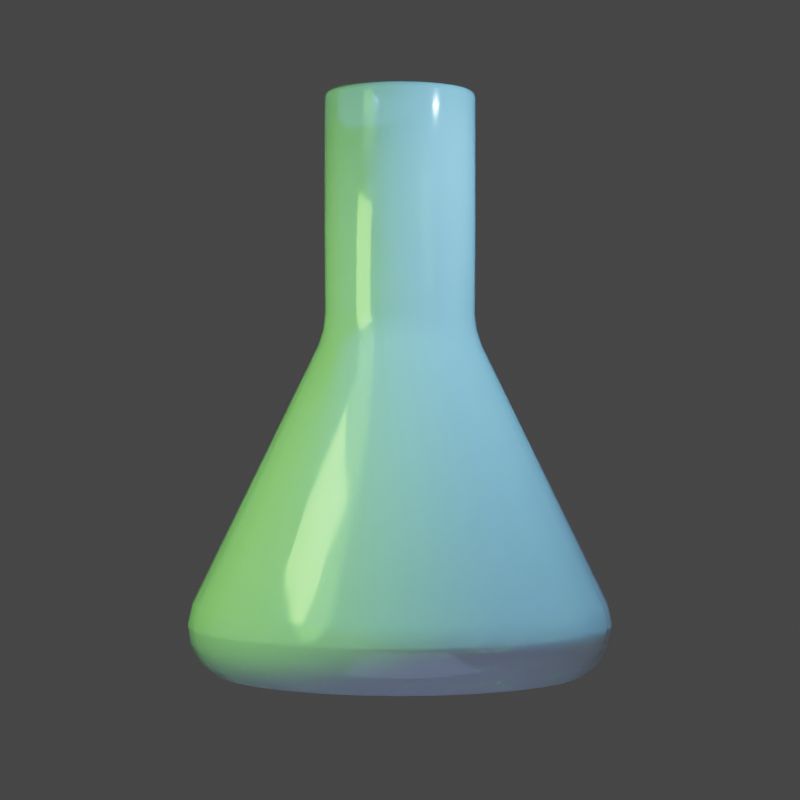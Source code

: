 # Source: Antibuck.blend  (saved by Blender 2.90.8; exported with 4.5.12 LTS)
import bpy
from mathutils import Matrix  # noqa: F401  (used for matrix-valued properties, if any)

bpy.ops.wm.read_factory_settings(use_empty=True)
scene = bpy.context.scene
scene.name = 'Scene'

# ---- collections
col_collection = bpy.data.collections.new('Collection'); scene.collection.children.link(col_collection)

# ---- materials (node trees are filled in below, after node groups)
mat_material_007 = bpy.data.materials.new('Material.007')
mat_material_007.surface_render_method = 'BLENDED'
mat_material_007.blend_method = 'BLEND'
mat_material_007.use_transparency_overlap = False
mat_material_007.show_transparent_back = False
mat_material_007.use_transparent_shadow = False
mat_material_007.use_raytrace_refraction = True
mat_material_007.use_screen_refraction = True
mat_material_007.use_sss_translucency = True
mat_material_007.thickness_mode = 'SLAB'
mat_material_007.use_thickness_from_shadow = True

# ---- node groups
ng_auto_smooth = bpy.data.node_groups.new('Auto Smooth', 'GeometryNodeTree')
_s = ng_auto_smooth.interface.new_socket(name='Geometry', in_out='OUTPUT', socket_type='NodeSocketGeometry')
_s = ng_auto_smooth.interface.new_socket(name='Geometry', in_out='INPUT', socket_type='NodeSocketGeometry')
_s = ng_auto_smooth.interface.new_socket(name='Angle', in_out='INPUT', socket_type='NodeSocketFloat')
_s.subtype = 'ANGLE'
_s.min_value = 0.0
_s.max_value = 3.142
ng_auto_smooth.is_modifier = True
_N = ng_auto_smooth.nodes; _L = ng_auto_smooth.links
n0 = _N.new('NodeGroupOutput'); n0.name = 'Group Output'; n0.location = (480, -100)
n1 = _N.new('NodeGroupInput'); n1.name = 'Group Input'; n1.location = (-420, -300)
n2 = _N.new('NodeGroupInput'); n2.name = 'Group Input.001'; n2.location = (-60, -100)
n3 = _N.new('GeometryNodeSetShadeSmooth'); n3.name = 'Set Shade Smooth'; n3.location = (120, -100)
n3.domain = 'EDGE'
n4 = _N.new('GeometryNodeSetShadeSmooth'); n4.name = 'Set Shade Smooth.001'; n4.location = (300, -100)
n5 = _N.new('GeometryNodeInputMeshEdgeAngle'); n5.name = 'Edge Angle'; n5.location = (-420, -220)
n6 = _N.new('GeometryNodeInputEdgeSmooth'); n6.name = 'Is Edge Smooth'; n6.location = (-60, -160)
n7 = _N.new('GeometryNodeInputShadeSmooth'); n7.name = 'Is Face Smooth'; n7.location = (-240, -340)
n8 = _N.new('FunctionNodeBooleanMath'); n8.name = 'Boolean Math'; n8.location = (-60, -220)
n9 = _N.new('FunctionNodeCompare'); n9.name = 'Compare'; n9.location = (-240, -180)
n9.operation = 'LESS_EQUAL'
_L.new(n5.outputs[0], n9.inputs[0])
_L.new(n4.outputs[0], n0.inputs[0])
_L.new(n1.outputs[1], n9.inputs[1])
_L.new(n9.outputs[0], n8.inputs[0])
_L.new(n7.outputs[0], n8.inputs[1])
_L.new(n2.outputs[0], n3.inputs[0])
_L.new(n6.outputs[0], n3.inputs[1])
_L.new(n3.outputs[0], n4.inputs[0])
_L.new(n8.outputs[0], n3.inputs[2])
n0.is_active_output = True

# ---- material node trees
mat_material_007.use_nodes = True; mat_material_007.node_tree.nodes.clear()
_N = mat_material_007.node_tree.nodes; _L = mat_material_007.node_tree.links
n0 = _N.new('ShaderNodeBsdfPrincipled'); n0.name = 'Principled BSDF'; n0.location = (10, 300)
n0.distribution = 'GGX'
n0.subsurface_method = 'BURLEY'
n0.inputs[0].default_value = (1.0, 1.0, 1.0, 1.0)
n0.inputs[2].default_value = 0.0935
n0.inputs[3].default_value = 1.45
n0.inputs[13].default_value = 0.6301
n0.inputs[18].default_value = 0.6063
n0.inputs[19].default_value = 0.25
n0.inputs[20].default_value = 0.1402
n0.inputs[27].default_value = (0.0, 0.0, 0.0, 1.0)
n0.inputs[28].default_value = 1.0
n1 = _N.new('ShaderNodeOutputMaterial'); n1.name = 'Material Output'; n1.location = (300, 300)
_L.new(n0.outputs[0], n1.inputs[0])
n1.is_active_output = True

# ---- world
world_world = bpy.data.worlds.new('World'); scene.world = world_world
world_world.use_nodes = True; world_world.node_tree.nodes.clear()
_N = world_world.node_tree.nodes; _L = world_world.node_tree.links
n0 = _N.new('ShaderNodeOutputWorld'); n0.name = 'World Output'; n0.location = (300, 300)
n1 = _N.new('ShaderNodeBackground'); n1.name = 'Background'; n1.location = (10, 300)
n1.inputs[0].default_value = (0.05088, 0.05088, 0.05088, 1.0)
_L.new(n1.outputs[0], n0.inputs[0])
n0.is_active_output = True
world_world.color = (0.05088, 0.05088, 0.05088)
world_world.use_sun_shadow = False
world_world.sun_shadow_jitter_overblur = 0.0

# ---- cameras
cam_camera_001 = bpy.data.cameras.new('Camera.001')
cam_camera_001.lens = 91.0

# ---- lights
light_trilamp_back = bpy.data.lights.new('TriLamp-Back', 'AREA')
light_trilamp_back.color = (0.2394, 1.0, 0.115)
light_trilamp_back.transmission_factor = 0.0
light_trilamp_back.energy = 274.7
light_trilamp_back.shadow_soft_size = 0.25
light_trilamp_back.shadow_maximum_resolution = 0.006
light_trilamp_back.use_absolute_resolution = True
light_trilamp_fill = bpy.data.lights.new('TriLamp-Fill', 'AREA')
light_trilamp_fill.color = (0.3726, 0.4751, 1.0)
light_trilamp_fill.transmission_factor = 0.0
light_trilamp_fill.energy = 119.5
light_trilamp_fill.shadow_soft_size = 0.25
light_trilamp_fill.shadow_maximum_resolution = 0.006
light_trilamp_fill.use_absolute_resolution = True
light_trilamp_key = bpy.data.lights.new('TriLamp-Key', 'AREA')
light_trilamp_key.color = (0.1569, 0.5606, 1.0)
light_trilamp_key.transmission_factor = 0.0
light_trilamp_key.energy = 315.0
light_trilamp_key.shadow_soft_size = 0.25
light_trilamp_key.shadow_maximum_resolution = 0.006
light_trilamp_key.use_absolute_resolution = True

# ---- meshes
me_cylinder_002 = bpy.data.meshes.new('Cylinder.002')
me_cylinder_002.from_pydata([(2.414e-08, 0.5225, 1.151), (0.1019, 0.5125, 1.151), (0.2, 0.4828, 1.151), (0.2903, 0.4345, 1.151), (0.3695, 0.3695, 1.151), (0.4345, 0.2903, 1.151), (0.4828, 0.2, 1.151), (0.5125, 0.1019, 1.151), (0.5225, 1.762e-07, 1.151), (0.5125, -0.1019, 1.151), (0.4828, -0.2, 1.151), (0.4345, -0.2903, 1.151), (0.3695, -0.3695, 1.151), (0.2903, -0.4345, 1.151), (0.2, -0.4828, 1.151), (0.1019, -0.5125, 1.151), (-1.461e-07, -0.5225, 1.151), (-0.1019, -0.5125, 1.151), (-0.2, -0.4828, 1.151), (-0.2903, -0.4345, 1.151), (-0.3695, -0.3695, 1.151), (-0.4345, -0.2903, 1.151), (-0.4828, -0.2, 1.151), (-0.5125, -0.1019, 1.151), (-0.5225, 6.413e-07, 1.151), (-0.5125, 0.1019, 1.151), (-0.4828, 0.2, 1.151), (-0.4345, 0.2903, 1.151), (-0.3695, 0.3695, 1.151), (-0.2903, 0.4345, 1.151), (-0.2, 0.4828, 1.151), (-0.1019, 0.5125, 1.151), (-2.631e-07, 0.7647, -1.858), (0.1492, 0.75, -1.858), (0.2926, 0.7065, -1.858), (0.4248, 0.6358, -1.858), (0.5407, 0.5407, -1.858), (0.6358, 0.4248, -1.858), (0.7065, 0.2926, -1.858), (0.75, 0.1492, -1.858), (0.7647, -1.385e-07, -1.858), (0.75, -0.1492, -1.858), (0.7065, -0.2926, -1.858), (0.6358, -0.4248, -1.858), (0.5407, -0.5407, -1.858), (0.4248, -0.6358, -1.858), (0.2926, -0.7065, -1.858), (0.1492, -0.75, -1.858), (-2.766e-07, -0.7647, -1.858), (-0.1492, -0.75, -1.858), (-0.2926, -0.7065, -1.858), (-0.4248, -0.6358, -1.858), (-0.5407, -0.5407, -1.858), (-0.6358, -0.4248, -1.858), (-0.7065, -0.2926, -1.858), (-0.75, -0.1492, -1.858), (-0.7647, 7.041e-07, -1.858), (-0.75, 0.1492, -1.858), (-0.7065, 0.2926, -1.858), (-0.6358, 0.4248, -1.858), (-0.5407, 0.5407, -1.858), (-0.4248, 0.6358, -1.858), (-0.2926, 0.7065, -1.858), (-0.1492, 0.75, -1.858), (-2.346e-08, 1.39, -1.774), (-3.179e-08, 1.434, -1.394), (-2.955e-08, 1.449, -1.647), (-3.282e-08, 1.465, -1.521), (0.2797, 1.406, -1.394), (0.2713, 1.364, -1.774), (0.2857, 1.437, -1.521), (0.2827, 1.421, -1.647), (0.5486, 1.324, -1.394), (0.5321, 1.285, -1.774), (0.5605, 1.353, -1.521), (0.5545, 1.339, -1.647), (0.7965, 1.192, -1.394), (0.7725, 1.156, -1.774), (0.8137, 1.218, -1.521), (0.8049, 1.205, -1.647), (1.014, 1.014, -1.394), (0.9832, 0.9832, -1.774), (1.036, 1.036, -1.521), (1.024, 1.024, -1.647), (1.192, 0.7965, -1.394), (1.156, 0.7725, -1.774), (1.218, 0.8137, -1.521), (1.205, 0.8049, -1.647), (1.324, 0.5486, -1.394), (1.285, 0.5321, -1.774), (1.353, 0.5605, -1.521), (1.339, 0.5545, -1.647), (1.406, 0.2797, -1.394), (1.364, 0.2713, -1.774), (1.437, 0.2857, -1.521), (1.421, 0.2827, -1.647), (1.434, -2.632e-08, -1.394), (1.39, -1.146e-08, -1.774), (1.465, -3.247e-08, -1.521), (1.449, -2.706e-08, -1.647), (1.406, -0.2797, -1.394), (1.364, -0.2713, -1.774), (1.437, -0.2857, -1.521), (1.421, -0.2827, -1.647), (1.324, -0.5486, -1.394), (1.285, -0.5321, -1.774), (1.353, -0.5605, -1.521), (1.339, -0.5545, -1.647), (1.192, -0.7965, -1.394), (1.156, -0.7725, -1.774), (1.218, -0.8137, -1.521), (1.205, -0.8049, -1.647), (1.014, -1.014, -1.394), (0.9832, -0.9832, -1.774), (1.036, -1.036, -1.521), (1.024, -1.024, -1.647), (0.7965, -1.192, -1.394), (0.7725, -1.156, -1.774), (0.8137, -1.218, -1.521), (0.8049, -1.205, -1.647), (0.5486, -1.324, -1.394), (0.5321, -1.285, -1.774), (0.5605, -1.353, -1.521), (0.5545, -1.339, -1.647), (0.2797, -1.406, -1.394), (0.2713, -1.364, -1.774), (0.2857, -1.437, -1.521), (0.2827, -1.421, -1.647), (-4.989e-07, -1.434, -1.394), (-4.765e-07, -1.39, -1.774), (-5.1e-07, -1.465, -1.521), (-5.018e-07, -1.449, -1.647), (-0.2797, -1.406, -1.394), (-0.2713, -1.364, -1.774), (-0.2857, -1.437, -1.521), (-0.2827, -1.421, -1.647), (-0.5486, -1.324, -1.394), (-0.5321, -1.285, -1.774), (-0.5605, -1.353, -1.521), (-0.5545, -1.339, -1.647), (-0.7965, -1.192, -1.394), (-0.7725, -1.156, -1.774), (-0.8137, -1.218, -1.521), (-0.8049, -1.205, -1.647), (-1.014, -1.014, -1.394), (-0.9832, -0.9832, -1.774), (-1.036, -1.036, -1.521), (-1.024, -1.024, -1.647), (-1.192, -0.7965, -1.394), (-1.156, -0.7725, -1.774), (-1.218, -0.8137, -1.521), (-1.205, -0.8049, -1.647), (-1.324, -0.5486, -1.394), (-1.285, -0.5321, -1.774), (-1.353, -0.5605, -1.521), (-1.339, -0.5545, -1.647), (-1.406, -0.2797, -1.394), (-1.364, -0.2713, -1.774), (-1.437, -0.2857, -1.521), (-1.421, -0.2827, -1.647), (-1.434, 1.25e-06, -1.394), (-1.39, 1.226e-06, -1.774), (-1.465, 1.271e-06, -1.521), (-1.449, 1.262e-06, -1.647), (-1.406, 0.2797, -1.394), (-1.364, 0.2713, -1.774), (-1.437, 0.2857, -1.521), (-1.421, 0.2827, -1.647), (-1.324, 0.5486, -1.394), (-1.285, 0.5321, -1.774), (-1.353, 0.5605, -1.521), (-1.339, 0.5545, -1.647), (-1.192, 0.7965, -1.394), (-1.156, 0.7725, -1.774), (-1.218, 0.8137, -1.521), (-1.205, 0.8049, -1.647), (-1.014, 1.014, -1.394), (-0.9832, 0.9832, -1.774), (-1.036, 1.036, -1.521), (-1.024, 1.024, -1.647), (-0.7965, 1.192, -1.394), (-0.7725, 1.156, -1.774), (-0.8137, 1.218, -1.521), (-0.8049, 1.205, -1.647), (-0.5486, 1.324, -1.394), (-0.5321, 1.285, -1.774), (-0.5605, 1.353, -1.521), (-0.5545, 1.339, -1.647), (-0.2797, 1.406, -1.394), (-0.2713, 1.364, -1.774), (-0.2857, 1.437, -1.521), (-0.2827, 1.421, -1.647), (-9.487e-09, 1.294, -1.858), (0.2524, 1.269, -1.858), (0.4952, 1.195, -1.858), (0.7189, 1.076, -1.858), (0.9149, 0.9149, -1.858), (1.076, 0.7189, -1.858), (1.195, 0.4952, -1.858), (1.269, 0.2524, -1.858), (1.294, 1.203e-08, -1.858), (1.269, -0.2524, -1.858), (1.195, -0.4952, -1.858), (1.076, -0.7189, -1.858), (0.9149, -0.9149, -1.858), (0.7189, -1.076, -1.858), (0.4952, -1.195, -1.858), (0.2524, -1.269, -1.858), (-4.311e-07, -1.294, -1.858), (-0.2524, -1.269, -1.858), (-0.4952, -1.195, -1.858), (-0.7189, -1.076, -1.858), (-0.9149, -0.9149, -1.858), (-1.076, -0.7189, -1.858), (-1.195, -0.4952, -1.858), (-1.269, -0.2524, -1.858), (-1.294, 1.164e-06, -1.858), (-1.269, 0.2524, -1.858), (-1.195, 0.4952, -1.858), (-1.076, 0.7189, -1.858), (-0.9149, 0.9149, -1.858), (-0.7189, 1.076, -1.858), (-0.4952, 1.195, -1.858), (-0.2524, 1.269, -1.858), (-2.606e-07, 0.7647, -1.848), (0.1492, 0.75, -1.848), (0.2926, 0.7065, -1.848), (0.4248, 0.6358, -1.848), (0.5407, 0.5407, -1.848), (0.6358, 0.4248, -1.848), (0.7065, 0.2926, -1.848), (0.75, 0.1492, -1.848), (0.7647, -1.385e-07, -1.848), (0.75, -0.1492, -1.848), (0.7065, -0.2926, -1.848), (0.6358, -0.4248, -1.848), (0.5407, -0.5407, -1.848), (0.4248, -0.6358, -1.848), (0.2926, -0.7065, -1.848), (0.1492, -0.75, -1.848), (-2.741e-07, -0.7647, -1.848), (-0.1492, -0.75, -1.848), (-0.2926, -0.7065, -1.848), (-0.4248, -0.6358, -1.848), (-0.5407, -0.5407, -1.848), (-0.6358, -0.4248, -1.848), (-0.7065, -0.2926, -1.848), (-0.75, -0.1492, -1.848), (-0.7647, 7.041e-07, -1.848), (-0.75, 0.1492, -1.848), (-0.7065, 0.2926, -1.848), (-0.6358, 0.4248, -1.848), (-0.5407, 0.5407, -1.848), (-0.4248, 0.6358, -1.848), (-0.2926, 0.7065, -1.848), (-0.1492, 0.75, -1.848), (0.0894, 0.4495, 0.1696), (-9.098e-08, 0.4583, 0.1696), (0.1754, 0.4234, 0.1696), (0.2546, 0.381, 0.1696), (0.324, 0.324, 0.1696), (0.381, 0.2546, 0.1696), (0.4234, 0.1754, 0.1696), (0.4495, 0.0894, 0.1696), (0.4583, 1.531e-07, 0.1696), (0.4495, -0.0894, 0.1696), (0.4234, -0.1754, 0.1696), (0.381, -0.2546, 0.1696), (0.324, -0.324, 0.1696), (0.2546, -0.381, 0.1696), (0.1754, -0.4234, 0.1696), (0.0894, -0.4495, 0.1696), (-1.838e-07, -0.4583, 0.1696), (-0.0894, -0.4495, 0.1696), (-0.1754, -0.4234, 0.1696), (-0.2546, -0.381, 0.1696), (-0.324, -0.324, 0.1696), (-0.381, -0.2546, 0.1696), (-0.4234, -0.1754, 0.1696), (-0.4495, -0.0894, 0.1696), (-0.4583, 5.725e-07, 0.1696), (-0.4495, 0.0894, 0.1696), (-0.4234, 0.1754, 0.1696), (-0.381, 0.2546, 0.1696), (-0.324, 0.324, 0.1696), (-0.2546, 0.381, 0.1696), (-0.1754, 0.4234, 0.1696), (-0.0894, 0.4495, 0.1696), (0.2638, 1.326, -1.552), (-8.957e-08, 1.352, -1.552), (0.5175, 1.249, -1.552), (0.7513, 1.124, -1.552), (0.9562, 0.9562, -1.552), (1.124, 0.7513, -1.552), (1.249, 0.5175, -1.552), (1.326, 0.2638, -1.552), (1.352, -8.772e-08, -1.552), (1.326, -0.2638, -1.552), (1.249, -0.5175, -1.552), (1.124, -0.7513, -1.552), (0.9562, -0.9562, -1.552), (0.7513, -1.124, -1.552), (0.5175, -1.249, -1.552), (0.2638, -1.326, -1.552), (-3.634e-07, -1.352, -1.552), (-0.2638, -1.326, -1.552), (-0.5175, -1.249, -1.552), (-0.7513, -1.124, -1.552), (-0.9562, -0.9562, -1.552), (-1.124, -0.7513, -1.552), (-1.249, -0.5175, -1.552), (-1.326, -0.2638, -1.552), (-1.352, 1.15e-06, -1.552), (-1.326, 0.2638, -1.552), (-1.249, 0.5175, -1.552), (-1.124, 0.7513, -1.552), (-0.9562, 0.9562, -1.552), (-0.7513, 1.124, -1.552), (-0.5175, 1.249, -1.552), (-0.2638, 1.326, -1.552), (0.0939, 0.4721, 2.134), (0.1019, 0.5125, 2.093), (0.09792, 0.4923, 2.128), (0.1009, 0.5071, 2.113), (6.72e-08, 0.5225, 2.093), (4.13e-08, 0.4813, 2.134), (6.443e-08, 0.517, 2.113), (5.497e-08, 0.5019, 2.128), (0.1842, 0.4447, 2.134), (0.2, 0.4828, 2.093), (0.1921, 0.4637, 2.128), (0.1979, 0.4777, 2.113), (0.2674, 0.4002, 2.134), (0.2903, 0.4345, 2.093), (0.2789, 0.4173, 2.128), (0.2872, 0.4299, 2.113), (0.3403, 0.3403, 2.134), (0.3695, 0.3695, 2.093), (0.3549, 0.3549, 2.128), (0.3656, 0.3656, 2.113), (0.4002, 0.2674, 2.134), (0.4345, 0.2903, 2.093), (0.4173, 0.2789, 2.128), (0.4299, 0.2872, 2.113), (0.4447, 0.1842, 2.134), (0.4828, 0.2, 2.093), (0.4637, 0.1921, 2.128), (0.4777, 0.1979, 2.113), (0.4721, 0.0939, 2.134), (0.5125, 0.1019, 2.093), (0.4923, 0.09792, 2.128), (0.5071, 0.1009, 2.113), (0.4813, 1.614e-07, 2.134), (0.5225, 1.762e-07, 2.093), (0.5019, 1.689e-07, 2.128), (0.517, 1.743e-07, 2.113), (0.4721, -0.0939, 2.134), (0.5125, -0.1019, 2.093), (0.4923, -0.09792, 2.128), (0.5071, -0.1009, 2.113), (0.4447, -0.1842, 2.134), (0.4828, -0.2, 2.093), (0.4637, -0.1921, 2.128), (0.4777, -0.1979, 2.113), (0.4002, -0.2674, 2.134), (0.4345, -0.2903, 2.093), (0.4173, -0.2789, 2.128), (0.4299, -0.2872, 2.113), (0.3403, -0.3403, 2.134), (0.3695, -0.3695, 2.093), (0.3549, -0.3549, 2.128), (0.3656, -0.3656, 2.113), (0.2674, -0.4002, 2.134), (0.2903, -0.4345, 2.093), (0.2789, -0.4173, 2.128), (0.2872, -0.4299, 2.113), (0.1842, -0.4447, 2.134), (0.2, -0.4828, 2.093), (0.1921, -0.4637, 2.128), (0.1979, -0.4777, 2.113), (0.0939, -0.4721, 2.134), (0.1019, -0.5125, 2.093), (0.09792, -0.4923, 2.128), (0.1009, -0.5071, 2.113), (-7.928e-08, -0.4813, 2.134), (-1.031e-07, -0.5225, 2.093), (-9.045e-08, -0.5019, 2.128), (-9.916e-08, -0.517, 2.113), (-0.0939, -0.4721, 2.134), (-0.1019, -0.5125, 2.093), (-0.09792, -0.4923, 2.128), (-0.1009, -0.5071, 2.113), (-0.1842, -0.4447, 2.134), (-0.2, -0.4828, 2.093), (-0.1921, -0.4637, 2.128), (-0.1979, -0.4777, 2.113), (-0.2674, -0.4002, 2.134), (-0.2903, -0.4345, 2.093), (-0.2789, -0.4173, 2.128), (-0.2872, -0.4299, 2.113), (-0.3403, -0.3403, 2.134), (-0.3695, -0.3695, 2.093), (-0.3549, -0.3549, 2.128), (-0.3656, -0.3656, 2.113), (-0.4002, -0.2674, 2.134), (-0.4345, -0.2903, 2.093), (-0.4173, -0.2789, 2.128), (-0.4299, -0.2872, 2.113), (-0.4447, -0.1842, 2.134), (-0.4828, -0.2, 2.093), (-0.4637, -0.1921, 2.128), (-0.4777, -0.1979, 2.113), (-0.4721, -0.0939, 2.134), (-0.5125, -0.1019, 2.093), (-0.4923, -0.09792, 2.128), (-0.5071, -0.1009, 2.113), (-0.4813, 5.972e-07, 2.134), (-0.5225, 6.413e-07, 2.093), (-0.5019, 6.193e-07, 2.128), (-0.517, 6.355e-07, 2.113), (-0.4721, 0.0939, 2.134), (-0.5125, 0.1019, 2.093), (-0.4923, 0.09792, 2.128), (-0.5071, 0.1009, 2.113), (-0.4447, 0.1842, 2.134), (-0.4828, 0.2, 2.093), (-0.4637, 0.1921, 2.128), (-0.4777, 0.1979, 2.113), (-0.4002, 0.2674, 2.134), (-0.4345, 0.2903, 2.093), (-0.4173, 0.2789, 2.128), (-0.4299, 0.2872, 2.113), (-0.3403, 0.3403, 2.134), (-0.3695, 0.3695, 2.093), (-0.3549, 0.3549, 2.128), (-0.3656, 0.3656, 2.113), (-0.2674, 0.4002, 2.134), (-0.2903, 0.4345, 2.093), (-0.2789, 0.4173, 2.128), (-0.2872, 0.4299, 2.113), (-0.1842, 0.4447, 2.134), (-0.2, 0.4828, 2.093), (-0.1921, 0.4637, 2.128), (-0.1979, 0.4777, 2.113), (-0.0939, 0.4721, 2.134), (-0.1019, 0.5125, 2.093), (-0.09792, 0.4923, 2.128), (-0.1009, 0.5071, 2.113), (0.08405, 0.4226, 2.075), (0.08769, 0.4408, 2.128), (0.08454, 0.425, 2.093), (0.08587, 0.4317, 2.112), (4.096e-08, 0.4495, 2.128), (2.661e-08, 0.4308, 2.075), (3.445e-08, 0.4402, 2.112), (2.92e-08, 0.4333, 2.093), (0.1649, 0.3981, 2.075), (0.172, 0.4153, 2.128), (0.1658, 0.4004, 2.093), (0.1684, 0.4067, 2.112), (0.2394, 0.3582, 2.075), (0.2497, 0.3737, 2.128), (0.2408, 0.3603, 2.093), (0.2445, 0.366, 2.112), (0.3047, 0.3047, 2.075), (0.3178, 0.3178, 2.128), (0.3064, 0.3064, 2.093), (0.3112, 0.3112, 2.112), (0.3582, 0.2394, 2.075), (0.3737, 0.2497, 2.128), (0.3603, 0.2408, 2.093), (0.366, 0.2445, 2.112), (0.3981, 0.1649, 2.075), (0.4153, 0.172, 2.128), (0.4004, 0.1658, 2.093), (0.4067, 0.1684, 2.112), (0.4226, 0.08405, 2.075), (0.4408, 0.08769, 2.128), (0.425, 0.08454, 2.093), (0.4317, 0.08587, 2.112), (0.4308, 1.615e-07, 2.075), (0.4495, 1.682e-07, 2.128), (0.4333, 1.624e-07, 2.093), (0.4402, 1.648e-07, 2.112), (0.4226, -0.08405, 2.075), (0.4408, -0.08769, 2.128), (0.425, -0.08454, 2.093), (0.4317, -0.08587, 2.112), (0.3981, -0.1649, 2.075), (0.4153, -0.172, 2.128), (0.4004, -0.1658, 2.093), (0.4067, -0.1684, 2.112), (0.3582, -0.2394, 2.075), (0.3737, -0.2497, 2.128), (0.3603, -0.2408, 2.093), (0.366, -0.2445, 2.112), (0.3047, -0.3047, 2.075), (0.3178, -0.3178, 2.128), (0.3064, -0.3064, 2.093), (0.3112, -0.3112, 2.112), (0.2394, -0.3582, 2.075), (0.2497, -0.3737, 2.128), (0.2408, -0.3603, 2.093), (0.2445, -0.366, 2.112), (0.1649, -0.3981, 2.075), (0.172, -0.4153, 2.128), (0.1658, -0.4004, 2.093), (0.1684, -0.4067, 2.112), (0.08405, -0.4226, 2.075), (0.08769, -0.4408, 2.128), (0.08454, -0.425, 2.093), (0.08587, -0.4317, 2.112), (-6.062e-08, -0.4308, 2.075), (-6.873e-08, -0.4495, 2.128), (-6.107e-08, -0.4333, 2.093), (-6.403e-08, -0.4402, 2.112), (-0.08405, -0.4226, 2.075), (-0.08769, -0.4408, 2.128), (-0.08454, -0.425, 2.093), (-0.08587, -0.4317, 2.112), (-0.1649, -0.3981, 2.075), (-0.172, -0.4153, 2.128), (-0.1658, -0.4004, 2.093), (-0.1684, -0.4067, 2.112), (-0.2394, -0.3582, 2.075), (-0.2497, -0.3737, 2.128), (-0.2408, -0.3603, 2.093), (-0.2445, -0.366, 2.112), (-0.3047, -0.3047, 2.075), (-0.3178, -0.3178, 2.128), (-0.3064, -0.3064, 2.093), (-0.3112, -0.3112, 2.112), (-0.3582, -0.2394, 2.075), (-0.3737, -0.2497, 2.128), (-0.3603, -0.2408, 2.093), (-0.366, -0.2445, 2.112), (-0.3981, -0.1649, 2.075), (-0.4153, -0.172, 2.128), (-0.4004, -0.1658, 2.093), (-0.4067, -0.1684, 2.112), (-0.4226, -0.08405, 2.075), (-0.4408, -0.08769, 2.128), (-0.425, -0.08454, 2.093), (-0.4317, -0.08587, 2.112), (-0.4308, 5.558e-07, 2.075), (-0.4495, 5.757e-07, 2.128), (-0.4333, 5.585e-07, 2.093), (-0.4402, 5.658e-07, 2.112), (-0.4226, 0.08405, 2.075), (-0.4408, 0.08769, 2.128), (-0.425, 0.08454, 2.093), (-0.4317, 0.08587, 2.112), (-0.3981, 0.1649, 2.075), (-0.4153, 0.172, 2.128), (-0.4004, 0.1658, 2.093), (-0.4067, 0.1684, 2.112), (-0.3582, 0.2394, 2.075), (-0.3737, 0.2497, 2.128), (-0.3603, 0.2408, 2.093), (-0.366, 0.2445, 2.112), (-0.3047, 0.3047, 2.075), (-0.3178, 0.3178, 2.128), (-0.3064, 0.3064, 2.093), (-0.3112, 0.3112, 2.112), (-0.2394, 0.3582, 2.075), (-0.2497, 0.3737, 2.128), (-0.2408, 0.3603, 2.093), (-0.2445, 0.366, 2.112), (-0.1649, 0.3981, 2.075), (-0.172, 0.4153, 2.128), (-0.1658, 0.4004, 2.093), (-0.1684, 0.4067, 2.112), (-0.08405, 0.4226, 2.075), (-0.08769, 0.4408, 2.128), (-0.08454, 0.425, 2.093), (-0.08587, 0.4317, 2.112), (1.83e-08, 0.5182, 0.5965), (1.435e-08, 0.5684, 0.3758), (1.666e-08, 0.5326, 0.4837), (0.1109, 0.5575, 0.3758), (0.1011, 0.5083, 0.5965), (0.1039, 0.5223, 0.4837), (0.2175, 0.5251, 0.3758), (0.1983, 0.4788, 0.5965), (0.2038, 0.492, 0.4837), (0.3158, 0.4726, 0.3758), (0.2879, 0.4309, 0.5965), (0.2959, 0.4428, 0.4837), (0.4019, 0.4019, 0.3758), (0.3664, 0.3664, 0.5965), (0.3766, 0.3766, 0.4837), (0.4726, 0.3158, 0.3758), (0.4309, 0.2879, 0.5965), (0.4428, 0.2959, 0.4837), (0.5251, 0.2175, 0.3758), (0.4788, 0.1983, 0.5965), (0.492, 0.2038, 0.4837), (0.5575, 0.1109, 0.3758), (0.5083, 0.1011, 0.5965), (0.5223, 0.1039, 0.4837), (0.5684, 1.738e-07, 0.3758), (0.5182, 1.84e-07, 0.5965), (0.5326, 1.817e-07, 0.4837), (0.5575, -0.1109, 0.3758), (0.5083, -0.1011, 0.5965), (0.5223, -0.1039, 0.4837), (0.5251, -0.2175, 0.3758), (0.4788, -0.1983, 0.5965), (0.492, -0.2038, 0.4837), (0.4726, -0.3158, 0.3758), (0.4309, -0.2879, 0.5965), (0.4428, -0.2959, 0.4837), (0.4019, -0.4019, 0.3758), (0.3664, -0.3664, 0.5965), (0.3766, -0.3766, 0.4837), (0.3158, -0.4726, 0.3758), (0.2879, -0.4309, 0.5965), (0.2959, -0.4428, 0.4837), (0.2175, -0.5251, 0.3758), (0.1983, -0.4788, 0.5965), (0.2038, -0.492, 0.4837), (0.1109, -0.5575, 0.3758), (0.1011, -0.5083, 0.5965), (0.1039, -0.5223, 0.4837), (-1.709e-07, -0.5684, 0.3758), (-1.506e-07, -0.5182, 0.5965), (-1.569e-07, -0.5326, 0.4837), (-0.1109, -0.5575, 0.3758), (-0.1011, -0.5083, 0.5965), (-0.1039, -0.5223, 0.4837), (-0.2175, -0.5251, 0.3758), (-0.1983, -0.4788, 0.5965), (-0.2038, -0.492, 0.4837), (-0.3158, -0.4726, 0.3758), (-0.2879, -0.4309, 0.5965), (-0.2959, -0.4428, 0.4837), (-0.4019, -0.4019, 0.3758), (-0.3664, -0.3664, 0.5965), (-0.3766, -0.3766, 0.4837), (-0.4726, -0.3158, 0.3758), (-0.4309, -0.2879, 0.5965), (-0.4428, -0.2959, 0.4837), (-0.5251, -0.2175, 0.3758), (-0.4788, -0.1983, 0.5965), (-0.492, -0.2038, 0.4837), (-0.5575, -0.1109, 0.3758), (-0.5083, -0.1011, 0.5965), (-0.5223, -0.1039, 0.4837), (-0.5684, 6.797e-07, 0.3758), (-0.5182, 6.453e-07, 0.5965), (-0.5326, 6.557e-07, 0.4837), (-0.5575, 0.1109, 0.3758), (-0.5083, 0.1011, 0.5965), (-0.5223, 0.1039, 0.4837), (-0.5251, 0.2175, 0.3758), (-0.4788, 0.1983, 0.5965), (-0.492, 0.2038, 0.4837), (-0.4726, 0.3158, 0.3758), (-0.4309, 0.2879, 0.5965), (-0.4428, 0.2959, 0.4837), (-0.4019, 0.4019, 0.3758), (-0.3664, 0.3664, 0.5965), (-0.3766, 0.3766, 0.4837), (-0.3158, 0.4726, 0.3758), (-0.2879, 0.4309, 0.5965), (-0.2959, 0.4428, 0.4837), (-0.2175, 0.5251, 0.3758), (-0.1983, 0.4788, 0.5965), (-0.2038, 0.492, 0.4837), (-0.1109, 0.5575, 0.3758), (-0.1011, 0.5083, 0.5965), (-0.1039, 0.5223, 0.4837)], [], [(580, 1, 2, 583), (68, 579, 582, 72), (72, 582, 585, 76), (76, 585, 588, 80), (80, 588, 591, 84), (84, 591, 594, 88), (88, 594, 597, 92), (92, 597, 600, 96), (96, 600, 603, 100), (100, 603, 606, 104), (104, 606, 609, 108), (108, 609, 612, 112), (112, 612, 615, 116), (116, 615, 618, 120), (120, 618, 621, 124), (124, 621, 624, 128), (128, 624, 627, 132), (132, 627, 630, 136), (136, 630, 633, 140), (140, 633, 636, 144), (144, 636, 639, 148), (148, 639, 642, 152), (152, 642, 645, 156), (156, 645, 648, 160), (160, 648, 651, 164), (164, 651, 654, 168), (168, 654, 657, 172), (172, 657, 660, 176), (176, 660, 663, 180), (180, 663, 666, 184), (473, 477, 348, 344), (184, 666, 669, 188), (65, 577, 579, 68), (598, 7, 8, 601), (188, 669, 577, 65), (185, 189, 223, 222), (181, 185, 222, 221), (177, 181, 221, 220), (173, 177, 220, 219), (169, 173, 219, 218), (165, 169, 218, 217), (161, 165, 217, 216), (157, 161, 216, 215), (153, 157, 215, 214), (149, 153, 214, 213), (145, 149, 213, 212), (141, 145, 212, 211), (137, 141, 211, 210), (133, 137, 210, 209), (129, 133, 209, 208), (125, 129, 208, 207), (121, 125, 207, 206), (117, 121, 206, 205), (113, 117, 205, 204), (109, 113, 204, 203), (105, 109, 203, 202), (101, 105, 202, 201), (97, 101, 201, 200), (93, 97, 200, 199), (89, 93, 199, 198), (85, 89, 198, 197), (81, 85, 197, 196), (77, 81, 196, 195), (73, 77, 195, 194), (69, 73, 194, 193), (189, 64, 192, 223), (480, 476, 263, 264), (512, 508, 271, 272), (456, 448, 256, 258), (548, 544, 280, 281), (464, 460, 259, 260), (496, 492, 267, 268), (532, 528, 276, 277), (568, 564, 285, 286), (476, 472, 262, 263), (516, 512, 272, 273), (552, 548, 281, 282), (1, 0, 324, 321), (500, 496, 268, 269), (536, 532, 277, 278), (572, 568, 286, 287), (484, 480, 264, 265), (520, 516, 273, 274), (556, 552, 282, 283), (468, 464, 260, 261), (504, 500, 269, 270), (540, 536, 278, 279), (488, 484, 265, 266), (524, 520, 274, 275), (560, 556, 283, 284), (472, 468, 261, 262), (508, 504, 270, 271), (544, 540, 279, 280), (492, 488, 266, 267), (528, 524, 275, 276), (564, 560, 284, 285), (32, 33, 225, 224), (625, 16, 17, 628), (652, 25, 26, 655), (586, 3, 4, 589), (613, 12, 13, 616), (640, 21, 22, 643), (667, 30, 31, 670), (601, 8, 9, 604), (628, 17, 18, 631), (655, 26, 27, 658), (589, 4, 5, 592), (616, 13, 14, 619), (643, 22, 23, 646), (604, 9, 10, 607), (631, 18, 19, 634), (658, 27, 28, 661), (592, 5, 6, 595), (619, 14, 15, 622), (646, 23, 24, 649), (607, 10, 11, 610), (634, 19, 20, 637), (661, 28, 29, 664), (595, 6, 7, 598), (622, 15, 16, 625), (649, 24, 25, 652), (576, 0, 1, 580), (583, 2, 3, 586), (610, 11, 12, 613), (637, 20, 21, 640), (664, 29, 30, 667), (65, 68, 70, 67), (67, 70, 71, 66), (66, 71, 69, 64), (68, 72, 74, 70), (70, 74, 75, 71), (71, 75, 73, 69), (72, 76, 78, 74), (74, 78, 79, 75), (75, 79, 77, 73), (76, 80, 82, 78), (78, 82, 83, 79), (79, 83, 81, 77), (80, 84, 86, 82), (82, 86, 87, 83), (83, 87, 85, 81), (84, 88, 90, 86), (86, 90, 91, 87), (87, 91, 89, 85), (88, 92, 94, 90), (90, 94, 95, 91), (91, 95, 93, 89), (92, 96, 98, 94), (94, 98, 99, 95), (95, 99, 97, 93), (96, 100, 102, 98), (98, 102, 103, 99), (99, 103, 101, 97), (100, 104, 106, 102), (102, 106, 107, 103), (103, 107, 105, 101), (104, 108, 110, 106), (106, 110, 111, 107), (107, 111, 109, 105), (108, 112, 114, 110), (110, 114, 115, 111), (111, 115, 113, 109), (112, 116, 118, 114), (114, 118, 119, 115), (115, 119, 117, 113), (116, 120, 122, 118), (118, 122, 123, 119), (119, 123, 121, 117), (120, 124, 126, 122), (122, 126, 127, 123), (123, 127, 125, 121), (124, 128, 130, 126), (126, 130, 131, 127), (127, 131, 129, 125), (128, 132, 134, 130), (130, 134, 135, 131), (131, 135, 133, 129), (132, 136, 138, 134), (134, 138, 139, 135), (135, 139, 137, 133), (136, 140, 142, 138), (138, 142, 143, 139), (139, 143, 141, 137), (140, 144, 146, 142), (142, 146, 147, 143), (143, 147, 145, 141), (144, 148, 150, 146), (146, 150, 151, 147), (147, 151, 149, 145), (148, 152, 154, 150), (150, 154, 155, 151), (151, 155, 153, 149), (152, 156, 158, 154), (154, 158, 159, 155), (155, 159, 157, 153), (156, 160, 162, 158), (158, 162, 163, 159), (159, 163, 161, 157), (160, 164, 166, 162), (162, 166, 167, 163), (163, 167, 165, 161), (164, 168, 170, 166), (166, 170, 171, 167), (167, 171, 169, 165), (168, 172, 174, 170), (170, 174, 175, 171), (171, 175, 173, 169), (172, 176, 178, 174), (174, 178, 179, 175), (175, 179, 177, 173), (176, 180, 182, 178), (178, 182, 183, 179), (179, 183, 181, 177), (180, 184, 186, 182), (182, 186, 187, 183), (183, 187, 185, 181), (184, 188, 190, 186), (186, 190, 191, 187), (187, 191, 189, 185), (188, 65, 67, 190), (190, 67, 66, 191), (191, 66, 64, 189), (64, 69, 193, 192), (33, 32, 192, 193), (34, 33, 193, 194), (35, 34, 194, 195), (36, 35, 195, 196), (37, 36, 196, 197), (38, 37, 197, 198), (39, 38, 198, 199), (40, 39, 199, 200), (41, 40, 200, 201), (42, 41, 201, 202), (43, 42, 202, 203), (44, 43, 203, 204), (45, 44, 204, 205), (46, 45, 205, 206), (47, 46, 206, 207), (48, 47, 207, 208), (49, 48, 208, 209), (50, 49, 209, 210), (51, 50, 210, 211), (52, 51, 211, 212), (53, 52, 212, 213), (54, 53, 213, 214), (55, 54, 214, 215), (56, 55, 215, 216), (57, 56, 216, 217), (58, 57, 217, 218), (59, 58, 218, 219), (60, 59, 219, 220), (61, 60, 220, 221), (62, 61, 221, 222), (63, 62, 222, 223), (32, 63, 223, 192), (224, 225, 226, 227, 228, 229, 230, 231, 232, 233, 234, 235, 236, 237, 238, 239, 240, 241, 242, 243, 244, 245, 246, 247, 248, 249, 250, 251, 252, 253, 254, 255), (59, 60, 252, 251), (46, 47, 239, 238), (33, 34, 226, 225), (60, 61, 253, 252), (47, 48, 240, 239), (34, 35, 227, 226), (61, 62, 254, 253), (48, 49, 241, 240), (35, 36, 228, 227), (62, 63, 255, 254), (49, 50, 242, 241), (36, 37, 229, 228), (63, 32, 224, 255), (50, 51, 243, 242), (37, 38, 230, 229), (51, 52, 244, 243), (38, 39, 231, 230), (52, 53, 245, 244), (39, 40, 232, 231), (53, 54, 246, 245), (40, 41, 233, 232), (54, 55, 247, 246), (41, 42, 234, 233), (55, 56, 248, 247), (42, 43, 235, 234), (56, 57, 249, 248), (43, 44, 236, 235), (57, 58, 250, 249), (44, 45, 237, 236), (58, 59, 251, 250), (45, 46, 238, 237), (2, 1, 321, 329), (460, 456, 258, 259), (3, 2, 329, 333), (4, 3, 333, 337), (5, 4, 337, 341), (6, 5, 341, 345), (7, 6, 345, 349), (8, 7, 349, 353), (9, 8, 353, 357), (10, 9, 357, 361), (11, 10, 361, 365), (12, 11, 365, 369), (13, 12, 369, 373), (14, 13, 373, 377), (15, 14, 377, 381), (16, 15, 381, 385), (17, 16, 385, 389), (18, 17, 389, 393), (19, 18, 393, 397), (20, 19, 397, 401), (21, 20, 401, 405), (22, 21, 405, 409), (23, 22, 409, 413), (24, 23, 413, 417), (25, 24, 417, 421), (26, 25, 421, 425), (27, 26, 425, 429), (28, 27, 429, 433), (29, 28, 433, 437), (30, 29, 437, 441), (31, 30, 441, 445), (0, 31, 445, 324), (266, 265, 297, 298), (529, 533, 404, 400), (477, 481, 352, 348), (533, 537, 408, 404), (481, 485, 356, 352), (537, 541, 412, 408), (485, 489, 360, 356), (541, 545, 416, 412), (489, 493, 364, 360), (545, 549, 420, 416), (493, 497, 368, 364), (549, 553, 424, 420), (497, 501, 372, 368), (553, 557, 428, 424), (501, 505, 376, 372), (449, 457, 328, 320), (557, 561, 432, 428), (505, 509, 380, 376), (453, 572, 287, 257), (561, 565, 436, 432), (509, 513, 384, 380), (457, 461, 332, 328), (565, 569, 440, 436), (513, 517, 388, 384), (461, 465, 336, 332), (569, 573, 444, 440), (517, 521, 392, 388), (465, 469, 340, 336), (573, 452, 325, 444), (521, 525, 396, 392), (469, 473, 344, 340), (525, 529, 400, 396), (288, 289, 319, 318, 317, 316, 315, 314, 313, 312, 311, 310, 309, 308, 307, 306, 305, 304, 303, 302, 301, 300, 299, 298, 297, 296, 295, 294, 293, 292, 291, 290), (280, 279, 311, 312), (267, 266, 298, 299), (281, 280, 312, 313), (268, 267, 299, 300), (282, 281, 313, 314), (269, 268, 300, 301), (283, 282, 314, 315), (270, 269, 301, 302), (256, 257, 289, 288), (284, 283, 315, 316), (271, 270, 302, 303), (258, 256, 288, 290), (285, 284, 316, 317), (272, 271, 303, 304), (259, 258, 290, 291), (286, 285, 317, 318), (273, 272, 304, 305), (260, 259, 291, 292), (287, 286, 318, 319), (274, 273, 305, 306), (261, 260, 292, 293), (257, 287, 319, 289), (275, 274, 306, 307), (262, 261, 293, 294), (276, 275, 307, 308), (263, 262, 294, 295), (277, 276, 308, 309), (264, 263, 295, 296), (278, 277, 309, 310), (265, 264, 296, 297), (279, 278, 310, 311), (321, 324, 326, 323), (323, 326, 327, 322), (322, 327, 325, 320), (329, 321, 323, 331), (331, 323, 322, 330), (330, 322, 320, 328), (333, 329, 331, 335), (335, 331, 330, 334), (334, 330, 328, 332), (337, 333, 335, 339), (339, 335, 334, 338), (338, 334, 332, 336), (341, 337, 339, 343), (343, 339, 338, 342), (342, 338, 336, 340), (345, 341, 343, 347), (347, 343, 342, 346), (346, 342, 340, 344), (349, 345, 347, 351), (351, 347, 346, 350), (350, 346, 344, 348), (353, 349, 351, 355), (355, 351, 350, 354), (354, 350, 348, 352), (357, 353, 355, 359), (359, 355, 354, 358), (358, 354, 352, 356), (361, 357, 359, 363), (363, 359, 358, 362), (362, 358, 356, 360), (365, 361, 363, 367), (367, 363, 362, 366), (366, 362, 360, 364), (369, 365, 367, 371), (371, 367, 366, 370), (370, 366, 364, 368), (373, 369, 371, 375), (375, 371, 370, 374), (374, 370, 368, 372), (377, 373, 375, 379), (379, 375, 374, 378), (378, 374, 372, 376), (381, 377, 379, 383), (383, 379, 378, 382), (382, 378, 376, 380), (385, 381, 383, 387), (387, 383, 382, 386), (386, 382, 380, 384), (389, 385, 387, 391), (391, 387, 386, 390), (390, 386, 384, 388), (393, 389, 391, 395), (395, 391, 390, 394), (394, 390, 388, 392), (397, 393, 395, 399), (399, 395, 394, 398), (398, 394, 392, 396), (401, 397, 399, 403), (403, 399, 398, 402), (402, 398, 396, 400), (405, 401, 403, 407), (407, 403, 402, 406), (406, 402, 400, 404), (409, 405, 407, 411), (411, 407, 406, 410), (410, 406, 404, 408), (413, 409, 411, 415), (415, 411, 410, 414), (414, 410, 408, 412), (417, 413, 415, 419), (419, 415, 414, 418), (418, 414, 412, 416), (421, 417, 419, 423), (423, 419, 418, 422), (422, 418, 416, 420), (425, 421, 423, 427), (427, 423, 422, 426), (426, 422, 420, 424), (429, 425, 427, 431), (431, 427, 426, 430), (430, 426, 424, 428), (433, 429, 431, 435), (435, 431, 430, 434), (434, 430, 428, 432), (437, 433, 435, 439), (439, 435, 434, 438), (438, 434, 432, 436), (441, 437, 439, 443), (443, 439, 438, 442), (442, 438, 436, 440), (445, 441, 443, 447), (447, 443, 442, 446), (446, 442, 440, 444), (324, 445, 447, 326), (326, 447, 446, 327), (327, 446, 444, 325), (448, 453, 257, 256), (449, 452, 454, 451), (451, 454, 455, 450), (450, 455, 453, 448), (457, 449, 451, 459), (459, 451, 450, 458), (458, 450, 448, 456), (461, 457, 459, 463), (463, 459, 458, 462), (462, 458, 456, 460), (465, 461, 463, 467), (467, 463, 462, 466), (466, 462, 460, 464), (469, 465, 467, 471), (471, 467, 466, 470), (470, 466, 464, 468), (473, 469, 471, 475), (475, 471, 470, 474), (474, 470, 468, 472), (477, 473, 475, 479), (479, 475, 474, 478), (478, 474, 472, 476), (481, 477, 479, 483), (483, 479, 478, 482), (482, 478, 476, 480), (485, 481, 483, 487), (487, 483, 482, 486), (486, 482, 480, 484), (489, 485, 487, 491), (491, 487, 486, 490), (490, 486, 484, 488), (493, 489, 491, 495), (495, 491, 490, 494), (494, 490, 488, 492), (497, 493, 495, 499), (499, 495, 494, 498), (498, 494, 492, 496), (501, 497, 499, 503), (503, 499, 498, 502), (502, 498, 496, 500), (505, 501, 503, 507), (507, 503, 502, 506), (506, 502, 500, 504), (509, 505, 507, 511), (511, 507, 506, 510), (510, 506, 504, 508), (513, 509, 511, 515), (515, 511, 510, 514), (514, 510, 508, 512), (517, 513, 515, 519), (519, 515, 514, 518), (518, 514, 512, 516), (521, 517, 519, 523), (523, 519, 518, 522), (522, 518, 516, 520), (525, 521, 523, 527), (527, 523, 522, 526), (526, 522, 520, 524), (529, 525, 527, 531), (531, 527, 526, 530), (530, 526, 524, 528), (533, 529, 531, 535), (535, 531, 530, 534), (534, 530, 528, 532), (537, 533, 535, 539), (539, 535, 534, 538), (538, 534, 532, 536), (541, 537, 539, 543), (543, 539, 538, 542), (542, 538, 536, 540), (545, 541, 543, 547), (547, 543, 542, 546), (546, 542, 540, 544), (549, 545, 547, 551), (551, 547, 546, 550), (550, 546, 544, 548), (553, 549, 551, 555), (555, 551, 550, 554), (554, 550, 548, 552), (557, 553, 555, 559), (559, 555, 554, 558), (558, 554, 552, 556), (561, 557, 559, 563), (563, 559, 558, 562), (562, 558, 556, 560), (565, 561, 563, 567), (567, 563, 562, 566), (566, 562, 560, 564), (569, 565, 567, 571), (571, 567, 566, 570), (570, 566, 564, 568), (573, 569, 571, 575), (575, 571, 570, 574), (574, 570, 568, 572), (452, 573, 575, 454), (454, 575, 574, 455), (455, 574, 572, 453), (452, 449, 320, 325), (670, 576, 578, 671), (671, 578, 577, 669), (667, 670, 671, 668), (668, 671, 669, 666), (664, 667, 668, 665), (665, 668, 666, 663), (661, 664, 665, 662), (662, 665, 663, 660), (658, 661, 662, 659), (659, 662, 660, 657), (655, 658, 659, 656), (656, 659, 657, 654), (652, 655, 656, 653), (653, 656, 654, 651), (649, 652, 653, 650), (650, 653, 651, 648), (646, 649, 650, 647), (647, 650, 648, 645), (643, 646, 647, 644), (644, 647, 645, 642), (640, 643, 644, 641), (641, 644, 642, 639), (637, 640, 641, 638), (638, 641, 639, 636), (634, 637, 638, 635), (635, 638, 636, 633), (631, 634, 635, 632), (632, 635, 633, 630), (628, 631, 632, 629), (629, 632, 630, 627), (625, 628, 629, 626), (626, 629, 627, 624), (622, 625, 626, 623), (623, 626, 624, 621), (619, 622, 623, 620), (620, 623, 621, 618), (616, 619, 620, 617), (617, 620, 618, 615), (613, 616, 617, 614), (614, 617, 615, 612), (610, 613, 614, 611), (611, 614, 612, 609), (607, 610, 611, 608), (608, 611, 609, 606), (604, 607, 608, 605), (605, 608, 606, 603), (601, 604, 605, 602), (602, 605, 603, 600), (598, 601, 602, 599), (599, 602, 600, 597), (595, 598, 599, 596), (596, 599, 597, 594), (592, 595, 596, 593), (593, 596, 594, 591), (589, 592, 593, 590), (590, 593, 591, 588), (586, 589, 590, 587), (587, 590, 588, 585), (583, 586, 587, 584), (584, 587, 585, 582), (580, 583, 584, 581), (581, 584, 582, 579), (576, 580, 581, 578), (578, 581, 579, 577), (670, 31, 0, 576)])
me_cylinder_002.polygons.foreach_set('use_smooth', [True] * 642)
_uv = me_cylinder_002.uv_layers.new(name='UVMap')
_uv.uv.foreach_set('vector', [0.9688, 0.8148, 0.9688, 1.0, 0.9375, 1.0, 0.9375, 0.8148, 0.9687, 0.5273, 0.9687, 0.762, 0.9375, 0.762, 0.9375, 0.5273, 0.9375, 0.5273, 0.9375, 0.762, 0.9062, 0.762, 0.9062, 0.5273, 0.9062, 0.5273, 0.9062, 0.762, 0.875, 0.762, 0.875, 0.5273, 0.875, 0.5273, 0.875, 0.762, 0.8437, 0.762, 0.8438, 0.5273, 0.8438, 0.5273, 0.8438, 0.762, 0.8125, 0.762, 0.8125, 0.5273, 0.8125, 0.5273, 0.8125, 0.762, 0.7812, 0.762, 0.7812, 0.5273, 0.7812, 0.5273, 0.7812, 0.762, 0.75, 0.762, 0.75, 0.5273, 0.75, 0.5273, 0.75, 0.762, 0.7187, 0.762, 0.7188, 0.5273, 0.7188, 0.5273, 0.7187, 0.762, 0.6875, 0.762, 0.6875, 0.5273, 0.6875, 0.5273, 0.6875, 0.762, 0.6562, 0.762, 0.6562, 0.5273, 0.6562, 0.5273, 0.6562, 0.762, 0.625, 0.762, 0.625, 0.5273, 0.625, 0.5273, 0.625, 0.762, 0.5938, 0.762, 0.5938, 0.5273, 0.5938, 0.5273, 0.5938, 0.762, 0.5625, 0.762, 0.5625, 0.5273, 0.5625, 0.5273, 0.5625, 0.762, 0.5312, 0.762, 0.5312, 0.5273, 0.5312, 0.5273, 0.5312, 0.762, 0.5, 0.762, 0.5, 0.5273, 0.5, 0.5273, 0.5, 0.762, 0.4688, 0.762, 0.4688, 0.5273, 0.4688, 0.5273, 0.4688, 0.762, 0.4375, 0.762, 0.4375, 0.5273, 0.4375, 0.5273, 0.4375, 0.762, 0.4062, 0.762, 0.4062, 0.5273, 0.4063, 0.5273, 0.4062, 0.762, 0.375, 0.762, 0.375, 0.5273, 0.375, 0.5273, 0.375, 0.762, 0.3438, 0.762, 0.3438, 0.5273, 0.3438, 0.5273, 0.3438, 0.762, 0.3125, 0.762, 0.3125, 0.5273, 0.3125, 0.5273, 0.3125, 0.762, 0.2812, 0.762, 0.2812, 0.5273, 0.2812, 0.5273, 0.2812, 0.762, 0.25, 0.762, 0.25, 0.5273, 0.25, 0.5273, 0.25, 0.762, 0.2188, 0.762, 0.2188, 0.5273, 0.2188, 0.5273, 0.2188, 0.762, 0.1875, 0.762, 0.1875, 0.5273, 0.1875, 0.5273, 0.1875, 0.762, 0.1562, 0.762, 0.1562, 0.5273, 0.1562, 0.5273, 0.1562, 0.762, 0.125, 0.762, 0.125, 0.5273, 0.125, 0.5273, 0.125, 0.762, 0.09375, 0.762, 0.09375, 0.5273, 0.09375, 0.5273, 0.09375, 0.762, 0.0625, 0.762, 0.0625, 0.5273, 0.4529, 0.334, 0.4654, 0.2928, 0.4668, 0.2931, 0.4542, 0.3346, 0.0625, 0.5273, 0.0625, 0.762, 0.03125, 0.762, 0.03125, 0.5273, 1.0, 0.5273, 1.0, 0.762, 0.9687, 0.762, 0.9687, 0.5273, 0.7812, 0.8148, 0.7812, 1.0, 0.75, 1.0, 0.75, 0.8148, 0.03125, 0.5273, 0.03125, 0.762, 0.0, 0.762, 0.0, 0.5273, 0.0625, 0.5, 0.03125, 0.5, 0.03125, 0.5, 0.0625, 0.5, 0.09375, 0.5, 0.0625, 0.5, 0.0625, 0.5, 0.09375, 0.5, 0.125, 0.5, 0.09375, 0.5, 0.09375, 0.5, 0.125, 0.5, 0.1562, 0.5, 0.125, 0.5, 0.125, 0.5, 0.1562, 0.5, 0.1875, 0.5, 0.1562, 0.5, 0.1562, 0.5, 0.1875, 0.5, 0.2188, 0.5, 0.1875, 0.5, 0.1875, 0.5, 0.2188, 0.5, 0.25, 0.5, 0.2188, 0.5, 0.2188, 0.5, 0.25, 0.5, 0.2812, 0.5, 0.25, 0.5, 0.25, 0.5, 0.2812, 0.5, 0.3125, 0.5, 0.2812, 0.5, 0.2812, 0.5, 0.3125, 0.5, 0.3438, 0.5, 0.3125, 0.5, 0.3125, 0.5, 0.3438, 0.5, 0.375, 0.5, 0.3438, 0.5, 0.3438, 0.5, 0.375, 0.5, 0.4062, 0.5, 0.375, 0.5, 0.375, 0.5, 0.4062, 0.5, 0.4375, 0.5, 0.4062, 0.5, 0.4062, 0.5, 0.4375, 0.5, 0.4688, 0.5, 0.4375, 0.5, 0.4375, 0.5, 0.4688, 0.5, 0.5, 0.5, 0.4688, 0.5, 0.4688, 0.5, 0.5, 0.5, 0.5312, 0.5, 0.5, 0.5, 0.5, 0.5, 0.5312, 0.5, 0.5625, 0.5, 0.5312, 0.5, 0.5312, 0.5, 0.5625, 0.5, 0.5938, 0.5, 0.5625, 0.5, 0.5625, 0.5, 0.5938, 0.5, 0.625, 0.5, 0.5938, 0.5, 0.5938, 0.5, 0.625, 0.5, 0.6562, 0.5, 0.625, 0.5, 0.625, 0.5, 0.6562, 0.5, 0.6875, 0.5, 0.6562, 0.5, 0.6562, 0.5, 0.6875, 0.5, 0.7188, 0.5, 0.6875, 0.5, 0.6875, 0.5, 0.7188, 0.5, 0.75, 0.5, 0.7188, 0.5, 0.7188, 0.5, 0.75, 0.5, 0.7812, 0.5, 0.75, 0.5, 0.75, 0.5, 0.7812, 0.5, 0.8125, 0.5, 0.7812, 0.5, 0.7812, 0.5, 0.8125, 0.5, 0.8438, 0.5, 0.8125, 0.5, 0.8125, 0.5, 0.8438, 0.5, 0.875, 0.5, 0.8438, 0.5, 0.8438, 0.5, 0.875, 0.5, 0.9062, 0.5, 0.875, 0.5, 0.875, 0.5, 0.9062, 0.5, 0.9375, 0.5, 0.9062, 0.5, 0.9062, 0.5, 0.9375, 0.5, 0.9688, 0.5, 0.9375, 0.5, 0.9375, 0.5, 0.9688, 0.5, 0.03125, 0.5, 0.0, 0.5, 0.0, 0.5, 0.03125, 0.5, 0.4605, 0.25, 0.4564, 0.2911, 0.4564, 0.2911, 0.4605, 0.25, 0.25, 0.03952, 0.2911, 0.04357, 0.2911, 0.04357, 0.25, 0.03952, 0.3305, 0.4445, 0.2911, 0.4564, 0.2911, 0.4564, 0.3305, 0.4445, 0.04357, 0.2911, 0.03952, 0.25, 0.03952, 0.25, 0.04357, 0.2911, 0.3988, 0.3988, 0.3669, 0.425, 0.3669, 0.425, 0.3988, 0.3988, 0.3988, 0.1012, 0.425, 0.1331, 0.425, 0.1331, 0.3988, 0.1012, 0.075, 0.1331, 0.1012, 0.1012, 0.1012, 0.1012, 0.075, 0.1331, 0.1695, 0.4445, 0.1331, 0.425, 0.1331, 0.425, 0.1695, 0.4445, 0.4564, 0.2911, 0.4445, 0.3305, 0.4445, 0.3305, 0.4564, 0.2911, 0.2089, 0.04357, 0.25, 0.03952, 0.25, 0.03952, 0.2089, 0.04357, 0.05555, 0.3305, 0.04357, 0.2911, 0.04357, 0.2911, 0.05555, 0.3305, 0.9688, 1.0, 1.0, 1.0, 1.0, 1.0, 0.9688, 1.0, 0.3669, 0.075, 0.3988, 0.1012, 0.3988, 0.1012, 0.3669, 0.075, 0.05555, 0.1695, 0.075, 0.1331, 0.075, 0.1331, 0.05555, 0.1695, 0.2089, 0.4564, 0.1695, 0.4445, 0.1695, 0.4445, 0.2089, 0.4564, 0.4564, 0.2089, 0.4605, 0.25, 0.4605, 0.25, 0.4564, 0.2089, 0.1695, 0.05555, 0.2089, 0.04357, 0.2089, 0.04357, 0.1695, 0.05555, 0.075, 0.3669, 0.05555, 0.3305, 0.05555, 0.3305, 0.075, 0.3669, 0.425, 0.3669, 0.3988, 0.3988, 0.3988, 0.3988, 0.425, 0.3669, 0.3305, 0.05555, 0.3669, 0.075, 0.3669, 0.075, 0.3305, 0.05555, 0.04357, 0.2089, 0.05555, 0.1695, 0.05555, 0.1695, 0.04357, 0.2089, 0.4445, 0.1695, 0.4564, 0.2089, 0.4564, 0.2089, 0.4445, 0.1695, 0.1331, 0.075, 0.1695, 0.05555, 0.1695, 0.05555, 0.1331, 0.075, 0.1012, 0.3988, 0.075, 0.3669, 0.075, 0.3669, 0.1012, 0.3988, 0.4445, 0.3305, 0.425, 0.3669, 0.425, 0.3669, 0.4445, 0.3305, 0.2911, 0.04357, 0.3305, 0.05555, 0.3305, 0.05555, 0.2911, 0.04357, 0.03952, 0.25, 0.04357, 0.2089, 0.04357, 0.2089, 0.03952, 0.25, 0.425, 0.1331, 0.4445, 0.1695, 0.4445, 0.1695, 0.425, 0.1331, 0.1012, 0.1012, 0.1331, 0.075, 0.1331, 0.075, 0.1012, 0.1012, 0.1331, 0.425, 0.1012, 0.3988, 0.1012, 0.3988, 0.1331, 0.425, 0.75, 0.3918, 0.7777, 0.3891, 0.7777, 0.3891, 0.75, 0.3918, 0.5, 0.8148, 0.5, 1.0, 0.4688, 1.0, 0.4688, 0.8148, 0.2188, 0.8148, 0.2188, 1.0, 0.1875, 1.0, 0.1875, 0.8148, 0.9062, 0.8148, 0.9062, 1.0, 0.875, 1.0, 0.875, 0.8148, 0.625, 0.8148, 0.625, 1.0, 0.5938, 1.0, 0.5938, 0.8148, 0.3438, 0.8148, 0.3438, 1.0, 0.3125, 1.0, 0.3125, 0.8148, 0.0625, 0.8148, 0.0625, 1.0, 0.03125, 1.0, 0.03125, 0.8148, 0.75, 0.8148, 0.75, 1.0, 0.7188, 1.0, 0.7187, 0.8148, 0.4688, 0.8148, 0.4688, 1.0, 0.4375, 1.0, 0.4375, 0.8148, 0.1875, 0.8148, 0.1875, 1.0, 0.1562, 1.0, 0.1562, 0.8148, 0.875, 0.8148, 0.875, 1.0, 0.8438, 1.0, 0.8438, 0.8148, 0.5938, 0.8148, 0.5938, 1.0, 0.5625, 1.0, 0.5625, 0.8148, 0.3125, 0.8148, 0.3125, 1.0, 0.2812, 1.0, 0.2812, 0.8148, 0.7188, 0.8148, 0.7188, 1.0, 0.6875, 1.0, 0.6875, 0.8148, 0.4375, 0.8148, 0.4375, 1.0, 0.4062, 1.0, 0.4062, 0.8148, 0.1562, 0.8148, 0.1562, 1.0, 0.125, 1.0, 0.125, 0.8148, 0.8438, 0.8148, 0.8438, 1.0, 0.8125, 1.0, 0.8125, 0.8148, 0.5625, 0.8148, 0.5625, 1.0, 0.5312, 1.0, 0.5312, 0.8148, 0.2812, 0.8148, 0.2812, 1.0, 0.25, 1.0, 0.25, 0.8148, 0.6875, 0.8148, 0.6875, 1.0, 0.6562, 1.0, 0.6562, 0.8148, 0.4062, 0.8148, 0.4062, 1.0, 0.375, 1.0, 0.375, 0.8148, 0.125, 0.8148, 0.125, 1.0, 0.09375, 1.0, 0.09375, 0.8148, 0.8125, 0.8148, 0.8125, 1.0, 0.7812, 1.0, 0.7812, 0.8148, 0.5312, 0.8148, 0.5312, 1.0, 0.5, 1.0, 0.5, 0.8148, 0.25, 0.8148, 0.25, 1.0, 0.2188, 1.0, 0.2188, 0.8148, 1.0, 0.8148, 1.0, 1.0, 0.9688, 1.0, 0.9688, 0.8148, 0.9375, 0.8148, 0.9375, 1.0, 0.9062, 1.0, 0.9062, 0.8148, 0.6562, 0.8148, 0.6562, 1.0, 0.625, 1.0, 0.625, 0.8148, 0.375, 0.8148, 0.375, 1.0, 0.3438, 1.0, 0.3438, 0.8148, 0.09375, 0.8148, 0.09375, 1.0, 0.0625, 1.0, 0.0625, 0.8148, 1.0, 0.5273, 0.9687, 0.5273, 0.9687, 0.5121, 0.9997, 0.5121, 0.9997, 0.5121, 0.9687, 0.5121, 0.9688, 0.5, 0.9998, 0.5, 0.9998, 0.5, 0.9688, 0.5, 0.9688, 0.5, 1.0, 0.5, 0.9687, 0.5273, 0.9375, 0.5273, 0.9375, 0.5121, 0.9687, 0.5121, 0.9687, 0.5121, 0.9375, 0.5121, 0.9375, 0.5, 0.9688, 0.5, 0.9688, 0.5, 0.9375, 0.5, 0.9375, 0.5, 0.9688, 0.5, 0.9375, 0.5273, 0.9062, 0.5273, 0.9062, 0.5121, 0.9375, 0.5121, 0.9375, 0.5121, 0.9062, 0.5121, 0.9063, 0.5, 0.9375, 0.5, 0.9375, 0.5, 0.9063, 0.5, 0.9062, 0.5, 0.9375, 0.5, 0.9062, 0.5273, 0.875, 0.5273, 0.875, 0.5121, 0.9062, 0.5121, 0.9062, 0.5121, 0.875, 0.5121, 0.875, 0.5, 0.9063, 0.5, 0.9063, 0.5, 0.875, 0.5, 0.875, 0.5, 0.9062, 0.5, 0.875, 0.5273, 0.8438, 0.5273, 0.8437, 0.5121, 0.875, 0.5121, 0.875, 0.5121, 0.8437, 0.5121, 0.8438, 0.5, 0.875, 0.5, 0.875, 0.5, 0.8438, 0.5, 0.8438, 0.5, 0.875, 0.5, 0.8438, 0.5273, 0.8125, 0.5273, 0.8125, 0.5121, 0.8437, 0.5121, 0.8437, 0.5121, 0.8125, 0.5121, 0.8125, 0.5, 0.8438, 0.5, 0.8438, 0.5, 0.8125, 0.5, 0.8125, 0.5, 0.8438, 0.5, 0.8125, 0.5273, 0.7812, 0.5273, 0.7812, 0.5121, 0.8125, 0.5121, 0.8125, 0.5121, 0.7812, 0.5121, 0.7812, 0.5, 0.8125, 0.5, 0.8125, 0.5, 0.7812, 0.5, 0.7812, 0.5, 0.8125, 0.5, 0.7812, 0.5273, 0.75, 0.5273, 0.75, 0.5121, 0.7812, 0.5121, 0.7812, 0.5121, 0.75, 0.5121, 0.75, 0.5, 0.7812, 0.5, 0.7812, 0.5, 0.75, 0.5, 0.75, 0.5, 0.7812, 0.5, 0.75, 0.5273, 0.7188, 0.5273, 0.7187, 0.5121, 0.75, 0.5121, 0.75, 0.5121, 0.7187, 0.5121, 0.7188, 0.5, 0.75, 0.5, 0.75, 0.5, 0.7188, 0.5, 0.7188, 0.5, 0.75, 0.5, 0.7188, 0.5273, 0.6875, 0.5273, 0.6875, 0.5121, 0.7187, 0.5121, 0.7187, 0.5121, 0.6875, 0.5121, 0.6875, 0.5, 0.7188, 0.5, 0.7188, 0.5, 0.6875, 0.5, 0.6875, 0.5, 0.7188, 0.5, 0.6875, 0.5273, 0.6562, 0.5273, 0.6562, 0.5121, 0.6875, 0.5121, 0.6875, 0.5121, 0.6562, 0.5121, 0.6563, 0.5, 0.6875, 0.5, 0.6875, 0.5, 0.6563, 0.5, 0.6562, 0.5, 0.6875, 0.5, 0.6562, 0.5273, 0.625, 0.5273, 0.625, 0.5121, 0.6562, 0.5121, 0.6562, 0.5121, 0.625, 0.5121, 0.625, 0.5, 0.6563, 0.5, 0.6563, 0.5, 0.625, 0.5, 0.625, 0.5, 0.6562, 0.5, 0.625, 0.5273, 0.5938, 0.5273, 0.5938, 0.5121, 0.625, 0.5121, 0.625, 0.5121, 0.5938, 0.5121, 0.5938, 0.5, 0.625, 0.5, 0.625, 0.5, 0.5938, 0.5, 0.5938, 0.5, 0.625, 0.5, 0.5938, 0.5273, 0.5625, 0.5273, 0.5625, 0.5121, 0.5938, 0.5121, 0.5938, 0.5121, 0.5625, 0.5121, 0.5625, 0.5, 0.5938, 0.5, 0.5938, 0.5, 0.5625, 0.5, 0.5625, 0.5, 0.5938, 0.5, 0.5625, 0.5273, 0.5312, 0.5273, 0.5312, 0.5121, 0.5625, 0.5121, 0.5625, 0.5121, 0.5312, 0.5121, 0.5312, 0.5, 0.5625, 0.5, 0.5625, 0.5, 0.5312, 0.5, 0.5312, 0.5, 0.5625, 0.5, 0.5312, 0.5273, 0.5, 0.5273, 0.5, 0.5121, 0.5312, 0.5121, 0.5312, 0.5121, 0.5, 0.5121, 0.5, 0.5, 0.5312, 0.5, 0.5312, 0.5, 0.5, 0.5, 0.5, 0.5, 0.5312, 0.5, 0.5, 0.5273, 0.4688, 0.5273, 0.4688, 0.5121, 0.5, 0.5121, 0.5, 0.5121, 0.4688, 0.5121, 0.4688, 0.5, 0.5, 0.5, 0.5, 0.5, 0.4688, 0.5, 0.4688, 0.5, 0.5, 0.5, 0.4688, 0.5273, 0.4375, 0.5273, 0.4375, 0.5121, 0.4688, 0.5121, 0.4688, 0.5121, 0.4375, 0.5121, 0.4375, 0.5, 0.4688, 0.5, 0.4688, 0.5, 0.4375, 0.5, 0.4375, 0.5, 0.4688, 0.5, 0.4375, 0.5273, 0.4062, 0.5273, 0.4062, 0.5121, 0.4375, 0.5121, 0.4375, 0.5121, 0.4062, 0.5121, 0.4063, 0.5, 0.4375, 0.5, 0.4375, 0.5, 0.4063, 0.5, 0.4062, 0.5, 0.4375, 0.5, 0.4063, 0.5273, 0.375, 0.5273, 0.375, 0.5121, 0.4062, 0.5121, 0.4062, 0.5121, 0.375, 0.5121, 0.375, 0.5, 0.4063, 0.5, 0.4063, 0.5, 0.375, 0.5, 0.375, 0.5, 0.4062, 0.5, 0.375, 0.5273, 0.3438, 0.5273, 0.3437, 0.5121, 0.375, 0.5121, 0.375, 0.5121, 0.3437, 0.5121, 0.3438, 0.5, 0.375, 0.5, 0.375, 0.5, 0.3438, 0.5, 0.3438, 0.5, 0.375, 0.5, 0.3438, 0.5273, 0.3125, 0.5273, 0.3125, 0.5121, 0.3437, 0.5121, 0.3437, 0.5121, 0.3125, 0.5121, 0.3125, 0.5, 0.3438, 0.5, 0.3438, 0.5, 0.3125, 0.5, 0.3125, 0.5, 0.3438, 0.5, 0.3125, 0.5273, 0.2812, 0.5273, 0.2812, 0.5121, 0.3125, 0.5121, 0.3125, 0.5121, 0.2812, 0.5121, 0.2812, 0.5, 0.3125, 0.5, 0.3125, 0.5, 0.2812, 0.5, 0.2812, 0.5, 0.3125, 0.5, 0.2812, 0.5273, 0.25, 0.5273, 0.25, 0.5121, 0.2812, 0.5121, 0.2812, 0.5121, 0.25, 0.5121, 0.25, 0.5, 0.2812, 0.5, 0.2812, 0.5, 0.25, 0.5, 0.25, 0.5, 0.2812, 0.5, 0.25, 0.5273, 0.2188, 0.5273, 0.2187, 0.5121, 0.25, 0.5121, 0.25, 0.5121, 0.2187, 0.5121, 0.2188, 0.5, 0.25, 0.5, 0.25, 0.5, 0.2188, 0.5, 0.2188, 0.5, 0.25, 0.5, 0.2188, 0.5273, 0.1875, 0.5273, 0.1875, 0.5121, 0.2187, 0.5121, 0.2187, 0.5121, 0.1875, 0.5121, 0.1875, 0.5, 0.2188, 0.5, 0.2188, 0.5, 0.1875, 0.5, 0.1875, 0.5, 0.2188, 0.5, 0.1875, 0.5273, 0.1562, 0.5273, 0.1562, 0.5121, 0.1875, 0.5121, 0.1875, 0.5121, 0.1562, 0.5121, 0.1562, 0.5, 0.1875, 0.5, 0.1875, 0.5, 0.1562, 0.5, 0.1562, 0.5, 0.1875, 0.5, 0.1562, 0.5273, 0.125, 0.5273, 0.125, 0.5121, 0.1562, 0.5121, 0.1562, 0.5121, 0.125, 0.5121, 0.125, 0.5, 0.1562, 0.5, 0.1562, 0.5, 0.125, 0.5, 0.125, 0.5, 0.1562, 0.5, 0.125, 0.5273, 0.09375, 0.5273, 0.09375, 0.5121, 0.125, 0.5121, 0.125, 0.5121, 0.09375, 0.5121, 0.09375, 0.5, 0.125, 0.5, 0.125, 0.5, 0.09375, 0.5, 0.09375, 0.5, 0.125, 0.5, 0.09375, 0.5273, 0.0625, 0.5273, 0.0625, 0.5121, 0.09375, 0.5121, 0.09375, 0.5121, 0.0625, 0.5121, 0.0625, 0.5, 0.09375, 0.5, 0.09375, 0.5, 0.0625, 0.5, 0.0625, 0.5, 0.09375, 0.5, 0.0625, 0.5273, 0.03125, 0.5273, 0.03125, 0.5121, 0.0625, 0.5121, 0.0625, 0.5121, 0.03125, 0.5121, 0.03125, 0.5, 0.0625, 0.5, 0.0625, 0.5, 0.03125, 0.5, 0.03125, 0.5, 0.0625, 0.5, 0.03125, 0.5273, 0.0, 0.5273, 0.0002696, 0.5121, 0.03125, 0.5121, 0.03125, 0.5121, 0.0002696, 0.5121, 0.0002363, 0.5, 0.03125, 0.5, 0.03125, 0.5, 0.0002363, 0.5, 0.0, 0.5, 0.03125, 0.5, 1.0, 0.5, 0.9688, 0.5, 0.9688, 0.5, 1.0, 0.5, 0.7777, 0.3891, 0.75, 0.3918, 0.75, 0.49, 0.7968, 0.4854, 0.8043, 0.381, 0.7777, 0.3891, 0.7968, 0.4854, 0.8418, 0.4717, 0.8288, 0.3679, 0.8043, 0.381, 0.8418, 0.4717, 0.8833, 0.4496, 0.8503, 0.3503, 0.8288, 0.3679, 0.8833, 0.4496, 0.9197, 0.4197, 0.8679, 0.3288, 0.8503, 0.3503, 0.9197, 0.4197, 0.9496, 0.3833, 0.881, 0.3043, 0.8679, 0.3288, 0.9496, 0.3833, 0.9717, 0.3418, 0.8891, 0.2777, 0.881, 0.3043, 0.9717, 0.3418, 0.9854, 0.2968, 0.8918, 0.25, 0.8891, 0.2777, 0.9854, 0.2968, 0.99, 0.25, 0.8891, 0.2223, 0.8918, 0.25, 0.99, 0.25, 0.9854, 0.2032, 0.881, 0.1957, 0.8891, 0.2223, 0.9854, 0.2032, 0.9717, 0.1582, 0.8679, 0.1712, 0.881, 0.1957, 0.9717, 0.1582, 0.9496, 0.1167, 0.8503, 0.1497, 0.8679, 0.1712, 0.9496, 0.1167, 0.9197, 0.08029, 0.8288, 0.1321, 0.8503, 0.1497, 0.9197, 0.08029, 0.8833, 0.05045, 0.8043, 0.119, 0.8288, 0.1321, 0.8833, 0.05045, 0.8418, 0.02827, 0.7777, 0.1109, 0.8043, 0.119, 0.8418, 0.02827, 0.7968, 0.01461, 0.75, 0.1082, 0.7777, 0.1109, 0.7968, 0.01461, 0.75, 0.01, 0.7223, 0.1109, 0.75, 0.1082, 0.75, 0.01, 0.7032, 0.01461, 0.6957, 0.119, 0.7223, 0.1109, 0.7032, 0.01461, 0.6582, 0.02827, 0.6712, 0.1321, 0.6957, 0.119, 0.6582, 0.02827, 0.6167, 0.05045, 0.6497, 0.1497, 0.6712, 0.1321, 0.6167, 0.05045, 0.5803, 0.08029, 0.6321, 0.1712, 0.6497, 0.1497, 0.5803, 0.08029, 0.5504, 0.1167, 0.619, 0.1957, 0.6321, 0.1712, 0.5504, 0.1167, 0.5283, 0.1582, 0.6109, 0.2223, 0.619, 0.1957, 0.5283, 0.1582, 0.5146, 0.2032, 0.6082, 0.25, 0.6109, 0.2223, 0.5146, 0.2032, 0.51, 0.25, 0.6109, 0.2777, 0.6082, 0.25, 0.51, 0.25, 0.5146, 0.2968, 0.619, 0.3043, 0.6109, 0.2777, 0.5146, 0.2968, 0.5283, 0.3418, 0.6321, 0.3288, 0.619, 0.3043, 0.5283, 0.3418, 0.5504, 0.3833, 0.6497, 0.3503, 0.6321, 0.3288, 0.5504, 0.3833, 0.5803, 0.4197, 0.6712, 0.3679, 0.6497, 0.3503, 0.5803, 0.4197, 0.6167, 0.4496, 0.6957, 0.381, 0.6712, 0.3679, 0.6167, 0.4496, 0.6582, 0.4717, 0.7223, 0.3891, 0.6957, 0.381, 0.6582, 0.4717, 0.7032, 0.4854, 0.75, 0.3918, 0.7223, 0.3891, 0.7032, 0.4854, 0.75, 0.49, 0.75, 0.3918, 0.7777, 0.3891, 0.8043, 0.381, 0.8288, 0.3679, 0.8503, 0.3503, 0.8679, 0.3288, 0.881, 0.3043, 0.8891, 0.2777, 0.8918, 0.25, 0.8891, 0.2223, 0.881, 0.1957, 0.8679, 0.1712, 0.8503, 0.1497, 0.8288, 0.1321, 0.8043, 0.119, 0.7777, 0.1109, 0.75, 0.1082, 0.7223, 0.1109, 0.6957, 0.119, 0.6712, 0.1321, 0.6497, 0.1497, 0.6321, 0.1712, 0.619, 0.1957, 0.6109, 0.2223, 0.6082, 0.25, 0.6109, 0.2777, 0.619, 0.3043, 0.6321, 0.3288, 0.6497, 0.3503, 0.6712, 0.3679, 0.6957, 0.381, 0.7223, 0.3891, 0.6321, 0.3288, 0.6497, 0.3503, 0.6497, 0.3503, 0.6321, 0.3288, 0.8043, 0.119, 0.7777, 0.1109, 0.7777, 0.1109, 0.8043, 0.119, 0.7777, 0.3891, 0.8043, 0.381, 0.8043, 0.381, 0.7777, 0.3891, 0.6497, 0.3503, 0.6712, 0.3679, 0.6712, 0.3679, 0.6497, 0.3503, 0.7777, 0.1109, 0.75, 0.1082, 0.75, 0.1082, 0.7777, 0.1109, 0.8043, 0.381, 0.8288, 0.3679, 0.8288, 0.3679, 0.8043, 0.381, 0.6712, 0.3679, 0.6957, 0.381, 0.6957, 0.381, 0.6712, 0.3679, 0.75, 0.1082, 0.7223, 0.1109, 0.7223, 0.1109, 0.75, 0.1082, 0.8288, 0.3679, 0.8503, 0.3503, 0.8503, 0.3503, 0.8288, 0.3679, 0.6957, 0.381, 0.7223, 0.3891, 0.7223, 0.3891, 0.6957, 0.381, 0.7223, 0.1109, 0.6957, 0.119, 0.6957, 0.119, 0.7223, 0.1109, 0.8503, 0.3503, 0.8679, 0.3288, 0.8679, 0.3288, 0.8503, 0.3503, 0.7223, 0.3891, 0.75, 0.3918, 0.75, 0.3918, 0.7223, 0.3891, 0.6957, 0.119, 0.6712, 0.1321, 0.6712, 0.1321, 0.6957, 0.119, 0.8679, 0.3288, 0.881, 0.3043, 0.881, 0.3043, 0.8679, 0.3288, 0.6712, 0.1321, 0.6497, 0.1497, 0.6497, 0.1497, 0.6712, 0.1321, 0.881, 0.3043, 0.8891, 0.2777, 0.8891, 0.2777, 0.881, 0.3043, 0.6497, 0.1497, 0.6321, 0.1712, 0.6321, 0.1712, 0.6497, 0.1497, 0.8891, 0.2777, 0.8918, 0.25, 0.8918, 0.25, 0.8891, 0.2777, 0.6321, 0.1712, 0.619, 0.1957, 0.619, 0.1957, 0.6321, 0.1712, 0.8918, 0.25, 0.8891, 0.2223, 0.8891, 0.2223, 0.8918, 0.25, 0.619, 0.1957, 0.6109, 0.2223, 0.6109, 0.2223, 0.619, 0.1957, 0.8891, 0.2223, 0.881, 0.1957, 0.881, 0.1957, 0.8891, 0.2223, 0.6109, 0.2223, 0.6082, 0.25, 0.6082, 0.25, 0.6109, 0.2223, 0.881, 0.1957, 0.8679, 0.1712, 0.8679, 0.1712, 0.881, 0.1957, 0.6082, 0.25, 0.6109, 0.2777, 0.6109, 0.2777, 0.6082, 0.25, 0.8679, 0.1712, 0.8503, 0.1497, 0.8503, 0.1497, 0.8679, 0.1712, 0.6109, 0.2777, 0.619, 0.3043, 0.619, 0.3043, 0.6109, 0.2777, 0.8503, 0.1497, 0.8288, 0.1321, 0.8288, 0.1321, 0.8503, 0.1497, 0.619, 0.3043, 0.6321, 0.3288, 0.6321, 0.3288, 0.619, 0.3043, 0.8288, 0.1321, 0.8043, 0.119, 0.8043, 0.119, 0.8288, 0.1321, 0.9375, 1.0, 0.9688, 1.0, 0.9688, 1.0, 0.9375, 1.0, 0.3669, 0.425, 0.3305, 0.4445, 0.3305, 0.4445, 0.3669, 0.425, 0.9062, 1.0, 0.9375, 1.0, 0.9375, 1.0, 0.9062, 1.0, 0.875, 1.0, 0.9062, 1.0, 0.9062, 1.0, 0.875, 1.0, 0.8438, 1.0, 0.875, 1.0, 0.875, 1.0, 0.8438, 1.0, 0.8125, 1.0, 0.8438, 1.0, 0.8438, 1.0, 0.8125, 1.0, 0.7812, 1.0, 0.8125, 1.0, 0.8125, 1.0, 0.7812, 1.0, 0.75, 1.0, 0.7812, 1.0, 0.7812, 1.0, 0.75, 1.0, 0.7188, 1.0, 0.75, 1.0, 0.75, 1.0, 0.7188, 1.0, 0.6875, 1.0, 0.7188, 1.0, 0.7188, 1.0, 0.6875, 1.0, 0.6562, 1.0, 0.6875, 1.0, 0.6875, 1.0, 0.6562, 1.0, 0.625, 1.0, 0.6562, 1.0, 0.6562, 1.0, 0.625, 1.0, 0.5938, 1.0, 0.625, 1.0, 0.625, 1.0, 0.5938, 1.0, 0.5625, 1.0, 0.5938, 1.0, 0.5938, 1.0, 0.5625, 1.0, 0.5312, 1.0, 0.5625, 1.0, 0.5625, 1.0, 0.5312, 1.0, 0.5, 1.0, 0.5312, 1.0, 0.5312, 1.0, 0.5, 1.0, 0.4688, 1.0, 0.5, 1.0, 0.5, 1.0, 0.4688, 1.0, 0.4375, 1.0, 0.4688, 1.0, 0.4688, 1.0, 0.4375, 1.0, 0.4062, 1.0, 0.4375, 1.0, 0.4375, 1.0, 0.4062, 1.0, 0.375, 1.0, 0.4062, 1.0, 0.4062, 1.0, 0.375, 1.0, 0.3438, 1.0, 0.375, 1.0, 0.375, 1.0, 0.3438, 1.0, 0.3125, 1.0, 0.3438, 1.0, 0.3438, 1.0, 0.3125, 1.0, 0.2812, 1.0, 0.3125, 1.0, 0.3125, 1.0, 0.2812, 1.0, 0.25, 1.0, 0.2812, 1.0, 0.2812, 1.0, 0.25, 1.0, 0.2188, 1.0, 0.25, 1.0, 0.25, 1.0, 0.2187, 1.0, 0.1875, 1.0, 0.2188, 1.0, 0.2188, 1.0, 0.1875, 1.0, 0.1562, 1.0, 0.1875, 1.0, 0.1875, 1.0, 0.1562, 1.0, 0.125, 1.0, 0.1562, 1.0, 0.1562, 1.0, 0.125, 1.0, 0.09375, 1.0, 0.125, 1.0, 0.125, 1.0, 0.09375, 1.0, 0.0625, 1.0, 0.09375, 1.0, 0.09375, 1.0, 0.0625, 1.0, 0.03125, 1.0, 0.0625, 1.0, 0.0625, 1.0, 0.03125, 1.0, 0.0, 1.0, 0.03125, 1.0, 0.03125, 1.0, 0.0, 1.0, 0.4445, 0.1695, 0.4564, 0.2089, 0.4564, 0.2089, 0.4445, 0.1695, 0.09474, 0.09474, 0.06743, 0.128, 0.06619, 0.1272, 0.09368, 0.09368, 0.4654, 0.2928, 0.4696, 0.25, 0.4711, 0.25, 0.4668, 0.2931, 0.06743, 0.128, 0.04714, 0.166, 0.04576, 0.1654, 0.06619, 0.1272, 0.4696, 0.25, 0.4654, 0.2072, 0.4668, 0.2069, 0.4711, 0.25, 0.04714, 0.166, 0.03464, 0.2072, 0.03318, 0.2069, 0.04576, 0.1654, 0.4654, 0.2072, 0.4529, 0.166, 0.4542, 0.1654, 0.4668, 0.2069, 0.03464, 0.2072, 0.03042, 0.25, 0.02893, 0.25, 0.03318, 0.2069, 0.4529, 0.166, 0.4326, 0.128, 0.4338, 0.1272, 0.4542, 0.1654, 0.03042, 0.25, 0.03464, 0.2928, 0.03318, 0.2931, 0.02893, 0.25, 0.4326, 0.128, 0.4053, 0.09474, 0.4063, 0.09368, 0.4338, 0.1272, 0.03464, 0.2928, 0.04714, 0.334, 0.04576, 0.3346, 0.03318, 0.2931, 0.4053, 0.09474, 0.372, 0.06743, 0.3728, 0.06619, 0.4063, 0.09368, 0.04714, 0.334, 0.06743, 0.372, 0.06619, 0.3728, 0.04576, 0.3346, 0.372, 0.06743, 0.334, 0.04714, 0.3346, 0.04576, 0.3728, 0.06619, 0.2928, 0.4654, 0.334, 0.4529, 0.3346, 0.4542, 0.2931, 0.4668, 0.06743, 0.372, 0.09474, 0.4053, 0.09368, 0.4063, 0.06619, 0.3728, 0.334, 0.04714, 0.2928, 0.03464, 0.2931, 0.03318, 0.3346, 0.04576, 0.25, 0.4605, 0.2089, 0.4564, 0.2089, 0.4564, 0.25, 0.4605, 0.09474, 0.4053, 0.128, 0.4326, 0.1272, 0.4338, 0.09368, 0.4063, 0.2928, 0.03464, 0.25, 0.03042, 0.25, 0.02893, 0.2931, 0.03318, 0.334, 0.4529, 0.372, 0.4326, 0.3728, 0.4338, 0.3346, 0.4542, 0.128, 0.4326, 0.166, 0.4529, 0.1654, 0.4542, 0.1272, 0.4338, 0.25, 0.03042, 0.2072, 0.03464, 0.2069, 0.03318, 0.25, 0.02893, 0.372, 0.4326, 0.4053, 0.4053, 0.4063, 0.4063, 0.3728, 0.4338, 0.166, 0.4529, 0.2072, 0.4654, 0.2069, 0.4668, 0.1654, 0.4542, 0.2072, 0.03464, 0.166, 0.04714, 0.1654, 0.04576, 0.2069, 0.03318, 0.4053, 0.4053, 0.4326, 0.372, 0.4338, 0.3728, 0.4063, 0.4063, 0.2072, 0.4654, 0.25, 0.4696, 0.25, 0.4711, 0.2069, 0.4668, 0.166, 0.04714, 0.128, 0.06743, 0.1272, 0.06619, 0.1654, 0.04576, 0.4326, 0.372, 0.4529, 0.334, 0.4542, 0.3346, 0.4338, 0.3728, 0.128, 0.06743, 0.09474, 0.09474, 0.09368, 0.09368, 0.1272, 0.06619, 0.2911, 0.4564, 0.25, 0.4605, 0.2089, 0.4564, 0.1695, 0.4445, 0.1331, 0.425, 0.1012, 0.3988, 0.075, 0.3669, 0.05555, 0.3305, 0.04357, 0.2911, 0.03952, 0.25, 0.04357, 0.2089, 0.05555, 0.1695, 0.075, 0.1331, 0.1012, 0.1012, 0.1331, 0.075, 0.1695, 0.05555, 0.2089, 0.04357, 0.25, 0.03952, 0.2911, 0.04357, 0.3305, 0.05555, 0.3669, 0.075, 0.3988, 0.1012, 0.425, 0.1331, 0.4445, 0.1695, 0.4564, 0.2089, 0.4605, 0.25, 0.4564, 0.2911, 0.4445, 0.3305, 0.425, 0.3669, 0.3988, 0.3988, 0.3669, 0.425, 0.3305, 0.4445, 0.03952, 0.25, 0.04357, 0.2089, 0.04357, 0.2089, 0.03952, 0.25, 0.425, 0.1331, 0.4445, 0.1695, 0.4445, 0.1695, 0.425, 0.1331, 0.04357, 0.2911, 0.03952, 0.25, 0.03952, 0.25, 0.04357, 0.2911, 0.3988, 0.1012, 0.425, 0.1331, 0.425, 0.1331, 0.3988, 0.1012, 0.05555, 0.3305, 0.04357, 0.2911, 0.04357, 0.2911, 0.05555, 0.3305, 0.3669, 0.075, 0.3988, 0.1012, 0.3988, 0.1012, 0.3669, 0.075, 0.075, 0.3669, 0.05555, 0.3305, 0.05555, 0.3305, 0.075, 0.3669, 0.3305, 0.05555, 0.3669, 0.075, 0.3669, 0.075, 0.3305, 0.05555, 0.2911, 0.4564, 0.25, 0.4605, 0.25, 0.4605, 0.2911, 0.4564, 0.1012, 0.3988, 0.075, 0.3669, 0.075, 0.3669, 0.1012, 0.3988, 0.2911, 0.04357, 0.3305, 0.05555, 0.3305, 0.05555, 0.2911, 0.04357, 0.3305, 0.4445, 0.2911, 0.4564, 0.2911, 0.4564, 0.3305, 0.4445, 0.1331, 0.425, 0.1012, 0.3988, 0.1012, 0.3988, 0.1331, 0.425, 0.25, 0.03952, 0.2911, 0.04357, 0.2911, 0.04357, 0.25, 0.03952, 0.3669, 0.425, 0.3305, 0.4445, 0.3305, 0.4445, 0.3669, 0.425, 0.1695, 0.4445, 0.1331, 0.425, 0.1331, 0.425, 0.1695, 0.4445, 0.2089, 0.04357, 0.25, 0.03952, 0.25, 0.03952, 0.2089, 0.04357, 0.3988, 0.3988, 0.3669, 0.425, 0.3669, 0.425, 0.3988, 0.3988, 0.2089, 0.4564, 0.1695, 0.4445, 0.1695, 0.4445, 0.2089, 0.4564, 0.1695, 0.05555, 0.2089, 0.04357, 0.2089, 0.04357, 0.1695, 0.05555, 0.425, 0.3669, 0.3988, 0.3988, 0.3988, 0.3988, 0.425, 0.3669, 0.25, 0.4605, 0.2089, 0.4564, 0.2089, 0.4564, 0.25, 0.4605, 0.1331, 0.075, 0.1695, 0.05555, 0.1695, 0.05555, 0.1331, 0.075, 0.4445, 0.3305, 0.425, 0.3669, 0.425, 0.3669, 0.4445, 0.3305, 0.1012, 0.1012, 0.1331, 0.075, 0.1331, 0.075, 0.1012, 0.1012, 0.4564, 0.2911, 0.4445, 0.3305, 0.4445, 0.3305, 0.4564, 0.2911, 0.075, 0.1331, 0.1012, 0.1012, 0.1012, 0.1012, 0.075, 0.1331, 0.4605, 0.25, 0.4564, 0.2911, 0.4564, 0.2911, 0.4605, 0.25, 0.05555, 0.1695, 0.075, 0.1331, 0.075, 0.1331, 0.05555, 0.1695, 0.4564, 0.2089, 0.4605, 0.25, 0.4605, 0.25, 0.4564, 0.2089, 0.04357, 0.2089, 0.05555, 0.1695, 0.05555, 0.1695, 0.04357, 0.2089, 0.9688, 1.0, 1.0, 1.0, 0.9998, 1.0, 0.9689, 1.0, 0.9689, 1.0, 0.9998, 1.0, 0.9994, 1.0, 0.9694, 1.0, 0.295, 0.4761, 0.25, 0.4805, 0.25, 0.4711, 0.2931, 0.4668, 0.9375, 1.0, 0.9688, 1.0, 0.9686, 1.0, 0.9377, 1.0, 0.9377, 1.0, 0.9686, 1.0, 0.9681, 1.0, 0.9381, 1.0, 0.3382, 0.463, 0.295, 0.4761, 0.2931, 0.4668, 0.3346, 0.4542, 0.9062, 1.0, 0.9375, 1.0, 0.9373, 1.0, 0.9064, 1.0, 0.9064, 1.0, 0.9373, 1.0, 0.9369, 1.0, 0.9069, 1.0, 0.3781, 0.4417, 0.3382, 0.463, 0.3346, 0.4542, 0.3728, 0.4338, 0.875, 1.0, 0.9062, 1.0, 0.9061, 1.0, 0.8752, 1.0, 0.8752, 1.0, 0.9061, 1.0, 0.9056, 1.0, 0.8756, 1.0, 0.413, 0.413, 0.3781, 0.4417, 0.3728, 0.4338, 0.4063, 0.4063, 0.8438, 1.0, 0.875, 1.0, 0.8748, 1.0, 0.8439, 1.0, 0.8439, 1.0, 0.8748, 1.0, 0.8744, 1.0, 0.8444, 1.0, 0.4417, 0.3781, 0.413, 0.413, 0.4063, 0.4063, 0.4338, 0.3728, 0.8125, 1.0, 0.8438, 1.0, 0.8436, 1.0, 0.8127, 1.0, 0.8127, 1.0, 0.8436, 1.0, 0.8431, 1.0, 0.8131, 1.0, 0.463, 0.3382, 0.4417, 0.3781, 0.4338, 0.3728, 0.4542, 0.3346, 0.7812, 1.0, 0.8125, 1.0, 0.8123, 1.0, 0.7814, 1.0, 0.7814, 1.0, 0.8123, 1.0, 0.8119, 1.0, 0.7819, 1.0, 0.4761, 0.295, 0.463, 0.3382, 0.4542, 0.3346, 0.4668, 0.2931, 0.75, 1.0, 0.7812, 1.0, 0.7811, 1.0, 0.7502, 1.0, 0.7502, 1.0, 0.7811, 1.0, 0.7806, 1.0, 0.7506, 1.0, 0.4805, 0.25, 0.4761, 0.295, 0.4668, 0.2931, 0.4711, 0.25, 0.7188, 1.0, 0.75, 1.0, 0.7498, 1.0, 0.7189, 1.0, 0.7189, 1.0, 0.7498, 1.0, 0.7494, 1.0, 0.7194, 1.0, 0.4761, 0.205, 0.4805, 0.25, 0.4711, 0.25, 0.4668, 0.2069, 0.6875, 1.0, 0.7188, 1.0, 0.7186, 1.0, 0.6877, 1.0, 0.6877, 1.0, 0.7186, 1.0, 0.7181, 1.0, 0.6881, 1.0, 0.463, 0.1618, 0.4761, 0.205, 0.4668, 0.2069, 0.4542, 0.1654, 0.6562, 1.0, 0.6875, 1.0, 0.6873, 1.0, 0.6564, 1.0, 0.6564, 1.0, 0.6873, 1.0, 0.6869, 1.0, 0.6569, 1.0, 0.4417, 0.1219, 0.463, 0.1618, 0.4542, 0.1654, 0.4338, 0.1272, 0.625, 1.0, 0.6562, 1.0, 0.6561, 1.0, 0.6252, 1.0, 0.6252, 1.0, 0.6561, 1.0, 0.6556, 1.0, 0.6256, 1.0, 0.413, 0.08699, 0.4417, 0.1219, 0.4338, 0.1272, 0.4063, 0.09368, 0.5938, 1.0, 0.625, 1.0, 0.6248, 1.0, 0.5939, 1.0, 0.5939, 1.0, 0.6248, 1.0, 0.6244, 1.0, 0.5944, 1.0, 0.3781, 0.05832, 0.413, 0.08699, 0.4063, 0.09368, 0.3728, 0.06619, 0.5625, 1.0, 0.5938, 1.0, 0.5936, 1.0, 0.5627, 1.0, 0.5627, 1.0, 0.5936, 1.0, 0.5931, 1.0, 0.5631, 1.0, 0.3382, 0.03701, 0.3781, 0.05832, 0.3728, 0.06619, 0.3346, 0.04576, 0.5312, 1.0, 0.5625, 1.0, 0.5623, 1.0, 0.5314, 1.0, 0.5314, 1.0, 0.5623, 1.0, 0.5619, 1.0, 0.5319, 1.0, 0.295, 0.0239, 0.3382, 0.03701, 0.3346, 0.04576, 0.2931, 0.03318, 0.5, 1.0, 0.5312, 1.0, 0.5311, 1.0, 0.5002, 1.0, 0.5002, 1.0, 0.5311, 1.0, 0.5306, 1.0, 0.5006, 1.0, 0.25, 0.01947, 0.295, 0.0239, 0.2931, 0.03318, 0.25, 0.02893, 0.4688, 1.0, 0.5, 1.0, 0.4998, 1.0, 0.4689, 1.0, 0.4689, 1.0, 0.4998, 1.0, 0.4994, 1.0, 0.4694, 1.0, 0.205, 0.0239, 0.25, 0.01947, 0.25, 0.02893, 0.2069, 0.03318, 0.4375, 1.0, 0.4688, 1.0, 0.4686, 1.0, 0.4377, 1.0, 0.4377, 1.0, 0.4686, 1.0, 0.4681, 1.0, 0.4381, 1.0, 0.1618, 0.03701, 0.205, 0.0239, 0.2069, 0.03318, 0.1654, 0.04576, 0.4062, 1.0, 0.4375, 1.0, 0.4373, 1.0, 0.4064, 1.0, 0.4064, 1.0, 0.4373, 1.0, 0.4369, 1.0, 0.4069, 1.0, 0.1219, 0.05832, 0.1618, 0.03701, 0.1654, 0.04576, 0.1272, 0.06619, 0.375, 1.0, 0.4062, 1.0, 0.4061, 1.0, 0.3752, 1.0, 0.3752, 1.0, 0.4061, 1.0, 0.4056, 1.0, 0.3756, 1.0, 0.08699, 0.08699, 0.1219, 0.05832, 0.1272, 0.06619, 0.09368, 0.09368, 0.3438, 1.0, 0.375, 1.0, 0.3748, 1.0, 0.3439, 1.0, 0.3439, 1.0, 0.3748, 1.0, 0.3744, 1.0, 0.3444, 1.0, 0.05832, 0.1219, 0.08699, 0.08699, 0.09368, 0.09368, 0.06619, 0.1272, 0.3125, 1.0, 0.3438, 1.0, 0.3436, 1.0, 0.3127, 1.0, 0.3127, 1.0, 0.3436, 1.0, 0.3431, 1.0, 0.3131, 1.0, 0.03701, 0.1618, 0.05832, 0.1219, 0.06619, 0.1272, 0.04576, 0.1654, 0.2812, 1.0, 0.3125, 1.0, 0.3123, 1.0, 0.2814, 1.0, 0.2814, 1.0, 0.3123, 1.0, 0.3119, 1.0, 0.2819, 1.0, 0.0239, 0.205, 0.03701, 0.1618, 0.04576, 0.1654, 0.03318, 0.2069, 0.25, 1.0, 0.2812, 1.0, 0.2811, 1.0, 0.2502, 1.0, 0.2502, 1.0, 0.2811, 1.0, 0.2806, 1.0, 0.2506, 1.0, 0.01947, 0.25, 0.0239, 0.205, 0.03318, 0.2069, 0.02893, 0.25, 0.2187, 1.0, 0.25, 1.0, 0.2498, 1.0, 0.2189, 1.0, 0.2189, 1.0, 0.2498, 1.0, 0.2494, 1.0, 0.2194, 1.0, 0.0239, 0.295, 0.01947, 0.25, 0.02893, 0.25, 0.03318, 0.2931, 0.1875, 1.0, 0.2188, 1.0, 0.2186, 1.0, 0.1877, 1.0, 0.1877, 1.0, 0.2186, 1.0, 0.2181, 1.0, 0.1881, 1.0, 0.03701, 0.3382, 0.0239, 0.295, 0.03318, 0.2931, 0.04576, 0.3346, 0.1562, 1.0, 0.1875, 1.0, 0.1873, 1.0, 0.1564, 1.0, 0.1564, 1.0, 0.1873, 1.0, 0.1869, 1.0, 0.1569, 1.0, 0.05832, 0.3781, 0.03701, 0.3382, 0.04576, 0.3346, 0.06619, 0.3728, 0.125, 1.0, 0.1562, 1.0, 0.1561, 1.0, 0.1252, 1.0, 0.1252, 1.0, 0.1561, 1.0, 0.1556, 1.0, 0.1256, 1.0, 0.08699, 0.413, 0.05832, 0.3781, 0.06619, 0.3728, 0.09368, 0.4063, 0.09375, 1.0, 0.125, 1.0, 0.1248, 1.0, 0.09392, 1.0, 0.09392, 1.0, 0.1248, 1.0, 0.1244, 1.0, 0.09437, 1.0, 0.1219, 0.4417, 0.08699, 0.413, 0.09368, 0.4063, 0.1272, 0.4338, 0.0625, 1.0, 0.09375, 1.0, 0.09358, 1.0, 0.06267, 1.0, 0.06267, 1.0, 0.09358, 1.0, 0.09313, 1.0, 0.06312, 1.0, 0.1618, 0.463, 0.1219, 0.4417, 0.1272, 0.4338, 0.1654, 0.4542, 0.03125, 1.0, 0.0625, 1.0, 0.06233, 1.0, 0.03142, 1.0, 0.03142, 1.0, 0.06233, 1.0, 0.06188, 1.0, 0.03187, 1.0, 0.205, 0.4761, 0.1618, 0.463, 0.1654, 0.4542, 0.2069, 0.4668, 0.0, 1.0, 0.03125, 1.0, 0.03108, 1.0, 0.0001651, 1.0, 0.0001651, 1.0, 0.03108, 1.0, 0.03063, 1.0, 0.0006163, 1.0, 0.25, 0.4805, 0.205, 0.4761, 0.2069, 0.4668, 0.25, 0.4711, 0.2911, 0.4564, 0.25, 0.4605, 0.25, 0.4605, 0.2911, 0.4564, 0.2928, 0.4654, 0.25, 0.4696, 0.25, 0.4641, 0.2918, 0.46, 0.2918, 0.46, 0.25, 0.4641, 0.25, 0.4605, 0.2911, 0.4564, 0.2911, 0.4564, 0.25, 0.4605, 0.25, 0.4605, 0.2911, 0.4564, 0.334, 0.4529, 0.2928, 0.4654, 0.2918, 0.46, 0.3319, 0.4478, 0.3319, 0.4478, 0.2918, 0.46, 0.2911, 0.4564, 0.3305, 0.4445, 0.3305, 0.4445, 0.2911, 0.4564, 0.2911, 0.4564, 0.3305, 0.4445, 0.372, 0.4326, 0.334, 0.4529, 0.3319, 0.4478, 0.3689, 0.428, 0.3689, 0.428, 0.3319, 0.4478, 0.3305, 0.4445, 0.3669, 0.425, 0.3669, 0.425, 0.3305, 0.4445, 0.3305, 0.4445, 0.3669, 0.425, 0.4053, 0.4053, 0.372, 0.4326, 0.3689, 0.428, 0.4014, 0.4014, 0.4014, 0.4014, 0.3689, 0.428, 0.3669, 0.425, 0.3988, 0.3988, 0.3988, 0.3988, 0.3669, 0.425, 0.3669, 0.425, 0.3988, 0.3988, 0.4326, 0.372, 0.4053, 0.4053, 0.4014, 0.4014, 0.428, 0.3689, 0.428, 0.3689, 0.4014, 0.4014, 0.3988, 0.3988, 0.425, 0.3669, 0.425, 0.3669, 0.3988, 0.3988, 0.3988, 0.3988, 0.425, 0.3669, 0.4529, 0.334, 0.4326, 0.372, 0.428, 0.3689, 0.4478, 0.3319, 0.4478, 0.3319, 0.428, 0.3689, 0.425, 0.3669, 0.4445, 0.3305, 0.4445, 0.3305, 0.425, 0.3669, 0.425, 0.3669, 0.4445, 0.3305, 0.4654, 0.2928, 0.4529, 0.334, 0.4478, 0.3319, 0.46, 0.2918, 0.46, 0.2918, 0.4478, 0.3319, 0.4445, 0.3305, 0.4564, 0.2911, 0.4564, 0.2911, 0.4445, 0.3305, 0.4445, 0.3305, 0.4564, 0.2911, 0.4696, 0.25, 0.4654, 0.2928, 0.46, 0.2918, 0.4641, 0.25, 0.4641, 0.25, 0.46, 0.2918, 0.4564, 0.2911, 0.4605, 0.25, 0.4605, 0.25, 0.4564, 0.2911, 0.4564, 0.2911, 0.4605, 0.25, 0.4654, 0.2072, 0.4696, 0.25, 0.4641, 0.25, 0.46, 0.2082, 0.46, 0.2082, 0.4641, 0.25, 0.4605, 0.25, 0.4564, 0.2089, 0.4564, 0.2089, 0.4605, 0.25, 0.4605, 0.25, 0.4564, 0.2089, 0.4529, 0.166, 0.4654, 0.2072, 0.46, 0.2082, 0.4478, 0.1681, 0.4478, 0.1681, 0.46, 0.2082, 0.4564, 0.2089, 0.4445, 0.1695, 0.4445, 0.1695, 0.4564, 0.2089, 0.4564, 0.2089, 0.4445, 0.1695, 0.4326, 0.128, 0.4529, 0.166, 0.4478, 0.1681, 0.428, 0.1311, 0.428, 0.1311, 0.4478, 0.1681, 0.4445, 0.1695, 0.425, 0.1331, 0.425, 0.1331, 0.4445, 0.1695, 0.4445, 0.1695, 0.425, 0.1331, 0.4053, 0.09474, 0.4326, 0.128, 0.428, 0.1311, 0.4014, 0.09862, 0.4014, 0.09862, 0.428, 0.1311, 0.425, 0.1331, 0.3988, 0.1012, 0.3988, 0.1012, 0.425, 0.1331, 0.425, 0.1331, 0.3988, 0.1012, 0.372, 0.06743, 0.4053, 0.09474, 0.4014, 0.09862, 0.3689, 0.072, 0.3689, 0.072, 0.4014, 0.09862, 0.3988, 0.1012, 0.3669, 0.07499, 0.3669, 0.07499, 0.3988, 0.1012, 0.3988, 0.1012, 0.3669, 0.075, 0.334, 0.04714, 0.372, 0.06743, 0.3689, 0.072, 0.3319, 0.05222, 0.3319, 0.05222, 0.3689, 0.072, 0.3669, 0.07499, 0.3305, 0.05554, 0.3305, 0.05554, 0.3669, 0.07499, 0.3669, 0.075, 0.3305, 0.05555, 0.2928, 0.03464, 0.334, 0.04714, 0.3319, 0.05222, 0.2918, 0.04003, 0.2918, 0.04003, 0.3319, 0.05222, 0.3305, 0.05554, 0.2911, 0.04356, 0.2911, 0.04356, 0.3305, 0.05554, 0.3305, 0.05555, 0.2911, 0.04357, 0.25, 0.03042, 0.2928, 0.03464, 0.2918, 0.04003, 0.25, 0.03592, 0.25, 0.03592, 0.2918, 0.04003, 0.2911, 0.04356, 0.25, 0.03951, 0.25, 0.03951, 0.2911, 0.04356, 0.2911, 0.04357, 0.25, 0.03952, 0.2072, 0.03464, 0.25, 0.03042, 0.25, 0.03592, 0.2082, 0.04003, 0.2082, 0.04003, 0.25, 0.03592, 0.25, 0.03951, 0.2089, 0.04356, 0.2089, 0.04356, 0.25, 0.03951, 0.25, 0.03952, 0.2089, 0.04357, 0.166, 0.04714, 0.2072, 0.03464, 0.2082, 0.04003, 0.1681, 0.05222, 0.1681, 0.05222, 0.2082, 0.04003, 0.2089, 0.04356, 0.1695, 0.05554, 0.1695, 0.05554, 0.2089, 0.04356, 0.2089, 0.04357, 0.1695, 0.05555, 0.128, 0.06743, 0.166, 0.04714, 0.1681, 0.05222, 0.1311, 0.072, 0.1311, 0.072, 0.1681, 0.05222, 0.1695, 0.05554, 0.1331, 0.07499, 0.1331, 0.07499, 0.1695, 0.05554, 0.1695, 0.05555, 0.1331, 0.075, 0.09474, 0.09474, 0.128, 0.06743, 0.1311, 0.072, 0.09862, 0.09862, 0.09862, 0.09862, 0.1311, 0.072, 0.1331, 0.07499, 0.1012, 0.1012, 0.1012, 0.1012, 0.1331, 0.07499, 0.1331, 0.075, 0.1012, 0.1012, 0.06743, 0.128, 0.09474, 0.09474, 0.09862, 0.09862, 0.072, 0.1311, 0.072, 0.1311, 0.09862, 0.09862, 0.1012, 0.1012, 0.07499, 0.1331, 0.07499, 0.1331, 0.1012, 0.1012, 0.1012, 0.1012, 0.075, 0.1331, 0.04714, 0.166, 0.06743, 0.128, 0.072, 0.1311, 0.05222, 0.1681, 0.05222, 0.1681, 0.072, 0.1311, 0.07499, 0.1331, 0.05554, 0.1695, 0.05554, 0.1695, 0.07499, 0.1331, 0.075, 0.1331, 0.05555, 0.1695, 0.03464, 0.2072, 0.04714, 0.166, 0.05222, 0.1681, 0.04003, 0.2082, 0.04003, 0.2082, 0.05222, 0.1681, 0.05554, 0.1695, 0.04356, 0.2089, 0.04356, 0.2089, 0.05554, 0.1695, 0.05555, 0.1695, 0.04357, 0.2089, 0.03042, 0.25, 0.03464, 0.2072, 0.04003, 0.2082, 0.03592, 0.25, 0.03592, 0.25, 0.04003, 0.2082, 0.04356, 0.2089, 0.03951, 0.25, 0.03951, 0.25, 0.04356, 0.2089, 0.04357, 0.2089, 0.03952, 0.25, 0.03464, 0.2928, 0.03042, 0.25, 0.03592, 0.25, 0.04003, 0.2918, 0.04003, 0.2918, 0.03592, 0.25, 0.03951, 0.25, 0.04356, 0.2911, 0.04356, 0.2911, 0.03951, 0.25, 0.03952, 0.25, 0.04357, 0.2911, 0.04714, 0.334, 0.03464, 0.2928, 0.04003, 0.2918, 0.05222, 0.3319, 0.05222, 0.3319, 0.04003, 0.2918, 0.04356, 0.2911, 0.05554, 0.3306, 0.05554, 0.3306, 0.04356, 0.2911, 0.04357, 0.2911, 0.05555, 0.3305, 0.06743, 0.372, 0.04714, 0.334, 0.05222, 0.3319, 0.072, 0.3689, 0.072, 0.3689, 0.05222, 0.3319, 0.05554, 0.3306, 0.07499, 0.3669, 0.07499, 0.3669, 0.05554, 0.3306, 0.05555, 0.3305, 0.075, 0.3669, 0.09474, 0.4053, 0.06743, 0.372, 0.072, 0.3689, 0.09862, 0.4014, 0.09862, 0.4014, 0.072, 0.3689, 0.07499, 0.3669, 0.1012, 0.3988, 0.1012, 0.3988, 0.07499, 0.3669, 0.075, 0.3669, 0.1012, 0.3988, 0.128, 0.4326, 0.09474, 0.4053, 0.09862, 0.4014, 0.1311, 0.428, 0.1311, 0.428, 0.09862, 0.4014, 0.1012, 0.3988, 0.1331, 0.425, 0.1331, 0.425, 0.1012, 0.3988, 0.1012, 0.3988, 0.1331, 0.425, 0.166, 0.4529, 0.128, 0.4326, 0.1311, 0.428, 0.1681, 0.4478, 0.1681, 0.4478, 0.1311, 0.428, 0.1331, 0.425, 0.1695, 0.4445, 0.1695, 0.4445, 0.1331, 0.425, 0.1331, 0.425, 0.1695, 0.4445, 0.2072, 0.4654, 0.166, 0.4529, 0.1681, 0.4478, 0.2082, 0.46, 0.2082, 0.46, 0.1681, 0.4478, 0.1695, 0.4445, 0.2089, 0.4564, 0.2089, 0.4564, 0.1695, 0.4445, 0.1695, 0.4445, 0.2089, 0.4564, 0.25, 0.4696, 0.2072, 0.4654, 0.2082, 0.46, 0.25, 0.4641, 0.25, 0.4641, 0.2082, 0.46, 0.2089, 0.4564, 0.25, 0.4605, 0.25, 0.4605, 0.2089, 0.4564, 0.2089, 0.4564, 0.25, 0.4605, 0.25, 0.4696, 0.2928, 0.4654, 0.2931, 0.4668, 0.25, 0.4711, 0.03125, 0.8148, 0.0, 0.8148, 0.0, 0.7759, 0.03125, 0.7759, 0.03125, 0.7759, 0.0, 0.7759, 0.0, 0.762, 0.03125, 0.762, 0.0625, 0.8148, 0.03125, 0.8148, 0.03125, 0.7759, 0.0625, 0.7759, 0.0625, 0.7759, 0.03125, 0.7759, 0.03125, 0.762, 0.0625, 0.762, 0.09375, 0.8148, 0.0625, 0.8148, 0.0625, 0.7759, 0.09375, 0.7759, 0.09375, 0.7759, 0.0625, 0.7759, 0.0625, 0.762, 0.09375, 0.762, 0.125, 0.8148, 0.09375, 0.8148, 0.09375, 0.7759, 0.125, 0.7759, 0.125, 0.7759, 0.09375, 0.7759, 0.09375, 0.762, 0.125, 0.762, 0.1562, 0.8148, 0.125, 0.8148, 0.125, 0.7759, 0.1562, 0.7759, 0.1562, 0.7759, 0.125, 0.7759, 0.125, 0.762, 0.1562, 0.762, 0.1875, 0.8148, 0.1562, 0.8148, 0.1562, 0.7759, 0.1875, 0.7759, 0.1875, 0.7759, 0.1562, 0.7759, 0.1562, 0.762, 0.1875, 0.762, 0.2188, 0.8148, 0.1875, 0.8148, 0.1875, 0.7759, 0.2188, 0.7759, 0.2188, 0.7759, 0.1875, 0.7759, 0.1875, 0.762, 0.2188, 0.762, 0.25, 0.8148, 0.2188, 0.8148, 0.2188, 0.7759, 0.25, 0.7759, 0.25, 0.7759, 0.2188, 0.7759, 0.2188, 0.762, 0.25, 0.762, 0.2812, 0.8148, 0.25, 0.8148, 0.25, 0.7759, 0.2812, 0.7759, 0.2812, 0.7759, 0.25, 0.7759, 0.25, 0.762, 0.2812, 0.762, 0.3125, 0.8148, 0.2812, 0.8148, 0.2812, 0.7759, 0.3125, 0.7759, 0.3125, 0.7759, 0.2812, 0.7759, 0.2812, 0.762, 0.3125, 0.762, 0.3438, 0.8148, 0.3125, 0.8148, 0.3125, 0.7759, 0.3438, 0.7759, 0.3438, 0.7759, 0.3125, 0.7759, 0.3125, 0.762, 0.3438, 0.762, 0.375, 0.8148, 0.3438, 0.8148, 0.3438, 0.7759, 0.375, 0.7759, 0.375, 0.7759, 0.3438, 0.7759, 0.3438, 0.762, 0.375, 0.762, 0.4062, 0.8148, 0.375, 0.8148, 0.375, 0.7759, 0.4062, 0.7759, 0.4062, 0.7759, 0.375, 0.7759, 0.375, 0.762, 0.4062, 0.762, 0.4375, 0.8148, 0.4062, 0.8148, 0.4062, 0.7759, 0.4375, 0.7759, 0.4375, 0.7759, 0.4062, 0.7759, 0.4062, 0.762, 0.4375, 0.762, 0.4688, 0.8148, 0.4375, 0.8148, 0.4375, 0.7759, 0.4688, 0.7759, 0.4688, 0.7759, 0.4375, 0.7759, 0.4375, 0.762, 0.4688, 0.762, 0.5, 0.8148, 0.4688, 0.8148, 0.4688, 0.7759, 0.5, 0.7759, 0.5, 0.7759, 0.4688, 0.7759, 0.4688, 0.762, 0.5, 0.762, 0.5312, 0.8148, 0.5, 0.8148, 0.5, 0.7759, 0.5312, 0.7759, 0.5312, 0.7759, 0.5, 0.7759, 0.5, 0.762, 0.5312, 0.762, 0.5625, 0.8148, 0.5312, 0.8148, 0.5312, 0.7759, 0.5625, 0.7759, 0.5625, 0.7759, 0.5312, 0.7759, 0.5312, 0.762, 0.5625, 0.762, 0.5938, 0.8148, 0.5625, 0.8148, 0.5625, 0.7759, 0.5938, 0.7759, 0.5938, 0.7759, 0.5625, 0.7759, 0.5625, 0.762, 0.5938, 0.762, 0.625, 0.8148, 0.5938, 0.8148, 0.5938, 0.7759, 0.625, 0.7759, 0.625, 0.7759, 0.5938, 0.7759, 0.5938, 0.762, 0.625, 0.762, 0.6562, 0.8148, 0.625, 0.8148, 0.625, 0.7759, 0.6562, 0.7759, 0.6562, 0.7759, 0.625, 0.7759, 0.625, 0.762, 0.6562, 0.762, 0.6875, 0.8148, 0.6562, 0.8148, 0.6562, 0.7759, 0.6875, 0.7759, 0.6875, 0.7759, 0.6562, 0.7759, 0.6562, 0.762, 0.6875, 0.762, 0.7188, 0.8148, 0.6875, 0.8148, 0.6875, 0.7759, 0.7187, 0.7759, 0.7187, 0.7759, 0.6875, 0.7759, 0.6875, 0.762, 0.7187, 0.762, 0.75, 0.8148, 0.7187, 0.8148, 0.7187, 0.7759, 0.75, 0.7759, 0.75, 0.7759, 0.7187, 0.7759, 0.7187, 0.762, 0.75, 0.762, 0.7812, 0.8148, 0.75, 0.8148, 0.75, 0.7759, 0.7812, 0.7759, 0.7812, 0.7759, 0.75, 0.7759, 0.75, 0.762, 0.7812, 0.762, 0.8125, 0.8148, 0.7812, 0.8148, 0.7812, 0.7759, 0.8125, 0.7759, 0.8125, 0.7759, 0.7812, 0.7759, 0.7812, 0.762, 0.8125, 0.762, 0.8438, 0.8148, 0.8125, 0.8148, 0.8125, 0.7759, 0.8438, 0.7759, 0.8438, 0.7759, 0.8125, 0.7759, 0.8125, 0.762, 0.8438, 0.762, 0.875, 0.8148, 0.8438, 0.8148, 0.8438, 0.7759, 0.875, 0.7759, 0.875, 0.7759, 0.8438, 0.7759, 0.8437, 0.762, 0.875, 0.762, 0.9062, 0.8148, 0.875, 0.8148, 0.875, 0.7759, 0.9062, 0.7759, 0.9062, 0.7759, 0.875, 0.7759, 0.875, 0.762, 0.9062, 0.762, 0.9375, 0.8148, 0.9062, 0.8148, 0.9062, 0.7759, 0.9375, 0.7759, 0.9375, 0.7759, 0.9062, 0.7759, 0.9062, 0.762, 0.9375, 0.762, 0.9688, 0.8148, 0.9375, 0.8148, 0.9375, 0.7759, 0.9687, 0.7759, 0.9687, 0.7759, 0.9375, 0.7759, 0.9375, 0.762, 0.9687, 0.762, 1.0, 0.8148, 0.9688, 0.8148, 0.9687, 0.7759, 1.0, 0.7759, 1.0, 0.7759, 0.9687, 0.7759, 0.9687, 0.762, 1.0, 0.762, 0.03125, 0.8148, 0.03125, 1.0, 0.0, 1.0, 0.0, 0.8148])
me_cylinder_002.materials.append(mat_material_007)
me_cylinder_002.use_remesh_fix_poles = True
me_cylinder_002.use_remesh_preserve_attributes = False
me_cylinder_002.use_mirror_vertex_groups = False
me_cylinder_002.update()

# ---- objects
ob_camera = bpy.data.objects.new('Camera', cam_camera_001)
ob_trilamp_back = bpy.data.objects.new('TriLamp-Back', light_trilamp_back)
ob_trilamp_fill = bpy.data.objects.new('TriLamp-Fill', light_trilamp_fill)
ob_trilamp_key = bpy.data.objects.new('TriLamp-Key', light_trilamp_key)
ob_cylinder = bpy.data.objects.new('Cylinder', me_cylinder_002)

# ---- transforms, parenting, visibility, modifiers, constraints
ob_camera.location = (0.0, -14.0, 0.0)
ob_camera.rotation_euler = (1.571, -0.0, 0.0)
ob_camera.lineart.crease_threshold = 0.0
ob_trilamp_back.location = (-3.366, -2.466, 1.159)
ob_trilamp_back.rotation_euler = (-3.257e-08, -0.7973, 7.732e-08)
ob_trilamp_back.scale = (7.161, 7.161, 7.161)
ob_trilamp_back.lineart.crease_threshold = 0.0
_c = ob_trilamp_back.constraints.new('TRACK_TO'); _c.name = 'Track To'
ob_trilamp_fill.location = (0.6629, -6.145, -5.068)
ob_trilamp_fill.rotation_euler = (2.653, -0.0, 0.0)
ob_trilamp_fill.scale = (24.89, 24.89, 24.89)
ob_trilamp_fill.lineart.crease_threshold = 0.0
_c = ob_trilamp_fill.constraints.new('TRACK_TO'); _c.name = 'Track To'
ob_trilamp_key.location = (1.744, -1.421, 2.624)
ob_trilamp_key.lineart.crease_threshold = 0.0
_c = ob_trilamp_key.constraints.new('TRACK_TO'); _c.name = 'Track To'
ob_cylinder.location = (0.0, 0.0, 0.0)
ob_cylinder.lineart.crease_threshold = 0.0
_m = ob_cylinder.modifiers.new('Auto Smooth', 'NODES')
_m.node_group = ng_auto_smooth
_gi = [s.identifier for s in ng_auto_smooth.interface.items_tree if s.item_type == 'SOCKET' and s.in_out == 'INPUT']
_m[_gi[1]] = 0.5236  # Angle

# ---- collection membership
col_collection.objects.link(ob_camera)
col_collection.objects.link(ob_trilamp_back)
col_collection.objects.link(ob_trilamp_fill)
col_collection.objects.link(ob_trilamp_key)
col_collection.objects.link(ob_cylinder)

# ---- scene / render settings (as saved in the file)
scene.camera = ob_camera
scene.frame_start = 1; scene.frame_end = 30; scene.frame_set(0)
scene.render.engine = 'BLENDER_EEVEE_NEXT'
scene.render.resolution_x = 270
scene.render.resolution_y = 270
scene.render.fps = 10
scene.render.film_transparent = True
scene.render.use_freestyle = True
scene.cycles.use_denoising = False
scene.cycles.samples = 128
scene.cycles.sampling_pattern = 'TABULATED_SOBOL'
scene.cycles.use_adaptive_sampling = False
scene.cycles.use_light_tree = False
scene.view_settings.view_transform = 'Filmic'
bpy.context.view_layer.update()
